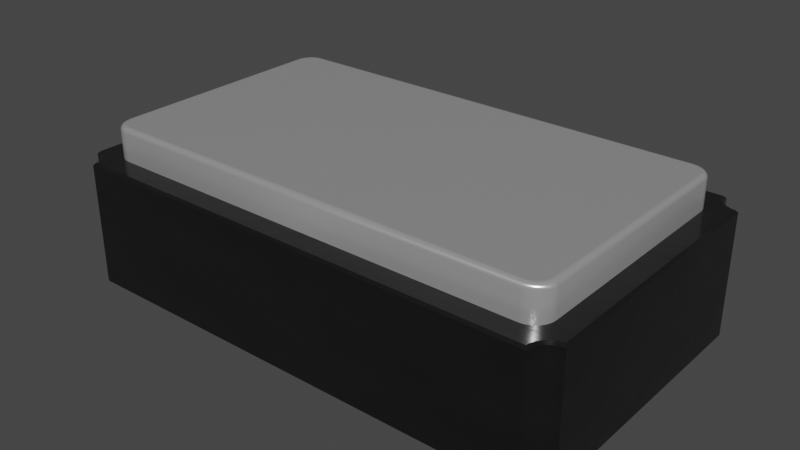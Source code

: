 # Source: Crystal_SMD_Abracon_ABS06_2x1.2mm.blend  (saved by Blender 4.1.23; exported with 4.5.12 LTS)
import bpy
from mathutils import Matrix  # noqa: F401  (used for matrix-valued properties, if any)

bpy.ops.wm.read_factory_settings(use_empty=True)
scene = bpy.context.scene
scene.name = 'Scene'

# ---- collections
col_collection = bpy.data.collections.new('Collection'); scene.collection.children.link(col_collection)

# ---- materials (node trees are filled in below, after node groups)
mat_aluminum_lathed_001 = bpy.data.materials.new('aluminum_lathed.001')
mat_aluminum_lathed_001.alpha_threshold = 0.0
mat_aluminum_lathed_001.use_transparent_shadow = False
mat_aluminum_lathed_001.preview_render_type = 'CUBE'
mat_aluminum_lathed_001.diffuse_color = (0.6, 0.6, 0.6, 1.0)
mat_aluminum_lathed_001.specular_color = (0.12, 0.12, 0.12)
mat_aluminum_lathed_001.roughness = 0.5
mat_plastic_glossy_black = bpy.data.materials.new('plastic_glossy_black')
mat_plastic_glossy_black.alpha_threshold = 0.0
mat_plastic_glossy_black.use_transparent_shadow = False
mat_plastic_glossy_black.preview_render_type = 'CUBE'
mat_plastic_glossy_black.diffuse_color = (0.001296, 0.002578, 0.001683, 1.0)
mat_plastic_glossy_black.specular_color = (0.01, 0.03, 0.01)
mat_plastic_glossy_black.roughness = 0.5
mat_metal_pins_gold = bpy.data.materials.new('metal_pins_gold')
mat_metal_pins_gold.use_transparent_shadow = False
mat_metal_pins_gold.preview_render_type = 'CUBE'

# ---- node groups
ng_plastic_glossy_black_node_group = bpy.data.node_groups.new('Plastic_Glossy_Black_Node_Group', 'ShaderNodeTree')
_s = ng_plastic_glossy_black_node_group.interface.new_socket(name='BSDF', in_out='OUTPUT', socket_type='NodeSocketShader')
_s = ng_plastic_glossy_black_node_group.interface.new_socket(name='tmp_viewer', in_out='OUTPUT', socket_type='NodeSocketShader')
_s = ng_plastic_glossy_black_node_group.interface.new_socket(name='Color', in_out='INPUT', socket_type='NodeSocketColor')
_s = ng_plastic_glossy_black_node_group.interface.new_socket(name='Alpha_Value', in_out='INPUT', socket_type='NodeSocketFloat')
_N = ng_plastic_glossy_black_node_group.nodes; _L = ng_plastic_glossy_black_node_group.links
n0 = _N.new('NodeGroupOutput'); n0.name = 'Group Output'; n0.location = (1118, 157)
n1 = _N.new('NodeGroupInput'); n1.name = 'Group Input'; n1.location = (-449, 228)
n2 = _N.new('ShaderNodeBsdfPrincipled'); n2.name = 'Principled BSDF'; n2.location = (762, 54)
n2.distribution = 'GGX'
n2.subsurface_method = 'BURLEY'
n2.inputs[1].default_value = 0.137
n2.inputs[3].default_value = 1.45
n2.inputs[27].default_value = (0.0, 0.0, 0.0, 1.0)
n2.inputs[28].default_value = 1.0
n3 = _N.new('ShaderNodeTexNoise'); n3.name = 'Noise Texture'; n3.location = (-72, -122)
n3.inputs[2].default_value = 3.1
n3.inputs[3].default_value = 5.2
n3.inputs[4].default_value = 0.64
n4 = _N.new('ShaderNodeBump'); n4.name = 'Bump'; n4.location = (266, -336)
n4.inputs[0].default_value = 0.06167
n4.inputs[1].default_value = 0.1
n4.inputs[2].default_value = 1.0
n5 = _N.new('ShaderNodeMapping'); n5.name = 'Mapping'; n5.location = (-267, -126)
n6 = _N.new('ShaderNodeTexCoord'); n6.name = 'Texture Coordinate'; n6.location = (-447, -178)
n7 = _N.new('ShaderNodeMix'); n7.name = 'Mix'; n7.location = (273, 133)
n7.data_type = 'RGBA'
n8 = _N.new('ShaderNodeValue'); n8.name = 'Value'; n8.location = (-465, -33)
n8.outputs[0].default_value = 0.5
n9 = _N.new('ShaderNodeMath'); n9.name = 'Math'; n9.location = (-195, 59)
n9.operation = 'MULTIPLY'
n10 = _N.new('ShaderNodeMix'); n10.name = 'Mix.001'; n10.location = (269, -134)
n10.inputs[3].default_value = 0.3
_L.new(n6.outputs[0], n5.inputs[0])
_L.new(n5.outputs[0], n3.inputs[0])
_L.new(n3.outputs[0], n4.inputs[3])
_L.new(n2.outputs[0], n0.inputs[0])
_L.new(n1.outputs[1], n2.inputs[4])
_L.new(n9.outputs[0], n7.inputs[7])
_L.new(n8.outputs[0], n9.inputs[1])
_L.new(n1.outputs[0], n9.inputs[0])
_L.new(n3.outputs[0], n7.inputs[0])
_L.new(n1.outputs[0], n7.inputs[6])
_L.new(n7.outputs[2], n2.inputs[0])
_L.new(n2.outputs[0], n0.inputs[1])
_L.new(n10.outputs[0], n2.inputs[2])
_L.new(n3.outputs[0], n10.inputs[0])
_L.new(n4.outputs[0], n2.inputs[5])
n0.is_active_output = True

# ---- material node trees
mat_aluminum_lathed_001.use_nodes = True; mat_aluminum_lathed_001.node_tree.nodes.clear()
_N = mat_aluminum_lathed_001.node_tree.nodes; _L = mat_aluminum_lathed_001.node_tree.links
n0 = _N.new('ShaderNodeOutputMaterial'); n0.name = 'Material Output'; n0.location = (311, 300)
n1 = _N.new('ShaderNodeMapping'); n1.name = 'Mapping'; n1.location = (-765, 243)
n1.inputs[3].default_value = (120.4, 1.0, 1.0)
n2 = _N.new('ShaderNodeTexNoise'); n2.name = 'Noise Texture'; n2.location = (-519, 157)
n2.inputs[2].default_value = 60.0
n2.inputs[3].default_value = 16.0
n2.inputs[4].default_value = 0.8542
n2.inputs[8].default_value = 4.0
n3 = _N.new('ShaderNodeTexCoord'); n3.name = 'Texture Coordinate'; n3.location = (-940, 256)
n4 = _N.new('ShaderNodeValToRGB'); n4.name = 'ColorRamp'; n4.location = (-322, 228)
while len(n4.color_ramp.elements) > 1: n4.color_ramp.elements.remove(n4.color_ramp.elements[-1])
n4.color_ramp.elements[0].position = 0.05909; n4.color_ramp.elements[0].color = (0.0, 0.0, 0.0, 1.0)
_e = n4.color_ramp.elements.new(0.6); _e.color = (1.0, 1.0, 1.0, 1.0)
n5 = _N.new('ShaderNodeBsdfPrincipled'); n5.name = 'Principled BSDF'; n5.location = (36, 293)
n5.distribution = 'GGX'
n5.subsurface_method = 'BURLEY'
n5.inputs[1].default_value = 0.6955
n5.inputs[2].default_value = 0.2841
n5.inputs[3].default_value = 1.45
n5.inputs[13].default_value = 0.7841
n5.inputs[15].default_value = 0.6386
n5.inputs[16].default_value = 0.1205
n5.inputs[20].default_value = 0.0
n5.inputs[27].default_value = (0.0, 0.0, 0.0, 1.0)
n5.inputs[28].default_value = 1.0
_L.new(n5.outputs[0], n0.inputs[0])
_L.new(n1.outputs[0], n2.inputs[0])
_L.new(n2.outputs[1], n4.inputs[0])
_L.new(n4.outputs[0], n5.inputs[0])
_L.new(n3.outputs[2], n1.inputs[0])
n0.is_active_output = True
mat_plastic_glossy_black.use_nodes = True; mat_plastic_glossy_black.node_tree.nodes.clear()
_N = mat_plastic_glossy_black.node_tree.nodes; _L = mat_plastic_glossy_black.node_tree.links
n0 = _N.new('ShaderNodeOutputMaterial'); n0.name = 'Material Output'; n0.location = (63, -41)
n1 = _N.new('ShaderNodeGroup'); n1.name = 'Group'; n1.location = (-350, -43)
n1.label = 'Plastic_Glossy_Black'
n1.width = 264
n1.node_tree = ng_plastic_glossy_black_node_group
n2 = _N.new('ShaderNodeRGB'); n2.name = 'RGB'; n2.location = (-662, -19)
n2.label = 'Plastic_Color'
n2.outputs[0].default_value = (0.013, 0.013, 0.013, 1.0)
n3 = _N.new('ShaderNodeValue'); n3.name = 'Value.001'; n3.location = (-664, -214)
n3.label = 'Alpha_Value'
n3.outputs[0].default_value = 1.0
_L.new(n2.outputs[0], n1.inputs[0])
_L.new(n3.outputs[0], n1.inputs[1])
_L.new(n1.outputs[1], n0.inputs[0])
n0.is_active_output = True
mat_metal_pins_gold.use_nodes = True; mat_metal_pins_gold.node_tree.nodes.clear()
_N = mat_metal_pins_gold.node_tree.nodes; _L = mat_metal_pins_gold.node_tree.links
n0 = _N.new('ShaderNodeMapping'); n0.name = 'Mapping'; n0.location = (-1447, -91)
n0.inputs[3].default_value = (4.8, 1.2, 1.1)
n1 = _N.new('ShaderNodeBsdfPrincipled'); n1.name = 'Principled BSDF'; n1.location = (-560, 254)
n1.distribution = 'GGX'
n1.subsurface_method = 'BURLEY'
n1.inputs[1].default_value = 0.7818
n1.inputs[2].default_value = 0.2886
n1.inputs[3].default_value = 1.45
n1.inputs[13].default_value = 0.0
n1.inputs[27].default_value = (0.0, 0.0, 0.0, 1.0)
n1.inputs[28].default_value = 1.0
n2 = _N.new('ShaderNodeOutputMaterial'); n2.name = 'Material Output.002'; n2.location = (-205, 253)
n2.width = 213
n3 = _N.new('ShaderNodeTexNoise'); n3.name = 'Noise Texture.002'; n3.location = (-1228, -73)
n3.inputs[2].default_value = 0.1
n3.inputs[3].default_value = 7.0
n3.inputs[4].default_value = 0.6
n3.inputs[8].default_value = 0.4
n4 = _N.new('ShaderNodeTexCoord'); n4.name = 'Texture Coordinate'; n4.location = (-1636, -116)
n5 = _N.new('ShaderNodeMix'); n5.name = 'Mix.001'; n5.location = (-921, 45)
n5.data_type = 'RGBA'
n5.inputs[6].default_value = (1.0, 0.7849, 0.4141, 1.0)
n5.inputs[7].default_value = (0.1851, 0.1427, 0.0982, 1.0)
n6 = _N.new('ShaderNodeBump'); n6.name = 'Bump.001'; n6.location = (-1001, -227)
n6.inputs[0].default_value = 0.05
n6.inputs[1].default_value = 0.01
n6.inputs[2].default_value = 1.0
_L.new(n1.outputs[0], n2.inputs[0])
_L.new(n3.outputs[0], n6.inputs[3])
_L.new(n0.outputs[0], n3.inputs[0])
_L.new(n3.outputs[0], n5.inputs[0])
_L.new(n4.outputs[3], n0.inputs[0])
_L.new(n5.outputs[2], n1.inputs[0])
_L.new(n6.outputs[0], n1.inputs[5])
n2.is_active_output = True

# ---- world
world_world = bpy.data.worlds.new('World'); scene.world = world_world
world_world.use_nodes = True; world_world.node_tree.nodes.clear()
_N = world_world.node_tree.nodes; _L = world_world.node_tree.links
n0 = _N.new('ShaderNodeOutputWorld'); n0.name = 'World Output'; n0.location = (300, 300)
n1 = _N.new('ShaderNodeBackground'); n1.name = 'Background'; n1.location = (10, 300)
n1.inputs[0].default_value = (0.05088, 0.05088, 0.05088, 1.0)
_L.new(n1.outputs[0], n0.inputs[0])
n0.is_active_output = True
world_world.color = (0.05088, 0.05088, 0.05088)
world_world.use_sun_shadow = False
world_world.sun_shadow_jitter_overblur = 0.0

# ---- meshes
me_shape_9_indexedfaceset_001 = bpy.data.meshes.new('SHAPE_9_IndexedFaceSet.001')
me_shape_9_indexedfaceset_001.from_pydata([(0.36, 0.19, 0.17), (0.395, 0.0, 0.205), (0.366, 0.0, 0.2272), (0.395, 0.0, -0.205), (0.369, 0.0, -0.22), (0.3872, 0.0, -0.206), (-0.365, 0.0, -0.235), (-0.38, 0.0, -0.209), (-0.369, 0.0, -0.22), (-0.366, 0.0, -0.2272), (-0.395, 0.0, 0.205), (-0.3738, 0.0, 0.2138), (-0.38, 0.0, 0.209), (-0.3872, 0.0, 0.206), (0.355, 0.0, 0.195), (0.155, 0.0, -0.195), (-0.355, 0.0, -0.195), (-0.356, 0.19, -0.185), (-0.3512, 0.19, -0.1912), (-0.345, 0.19, -0.196), (-0.33, 0.19, -0.2), (-0.3378, 0.19, 0.199), (-0.345, 0.19, 0.196), (-0.3512, 0.19, 0.1912), (-0.356, 0.19, 0.185), (-0.359, 0.19, 0.1778), (0.359, 0.19, 0.1778), (0.36, 0.19, -0.17), (0.33, 0.19, -0.2), (0.3512, 0.19, -0.1912), (0.365, 0.0, 0.235), (0.365, 0.0, -0.235), (-0.36, 0.19, 0.17), (-0.395, 0.0, -0.205), (-0.3872, 0.0, -0.206), (-0.3738, 0.0, -0.2138), (0.366, 0.0, -0.2272), (0.3738, 0.0, -0.2138), (0.38, 0.0, -0.209), (0.3872, 0.0, 0.206), (0.38, 0.0, 0.209), (0.3738, 0.0, 0.2138), (0.369, 0.0, 0.22), (-0.365, 0.0, 0.235), (-0.366, 0.0, 0.2272), (-0.369, 0.0, 0.22), (-0.355, 0.0, 0.195), (-0.355, -0.001, -0.195), (-0.234, 0.0, -0.195), (-0.234, -0.001, -0.195), (-0.155, -0.001, -0.116), (-0.155, 0.0, 0.195), (-0.155, 0.0, -0.116), (-0.355, -0.001, 0.195), (-0.155, -0.001, 0.195), (0.155, -0.001, -0.195), (0.155, -0.001, 0.195), (0.355, -0.001, -0.195), (0.355, 0.0, -0.195), (0.155, 0.0, 0.195), (0.355, -0.001, 0.195), (0.356, 0.19, 0.185), (0.3512, 0.19, 0.1912), (0.345, 0.19, 0.196), (0.3378, 0.19, 0.199), (0.33, 0.19, 0.2), (0.3378, 0.19, -0.199), (0.345, 0.19, -0.196), (0.356, 0.19, -0.185), (0.359, 0.19, -0.1778), (-0.36, 0.19, -0.17), (-0.359, 0.19, -0.1778), (-0.3378, 0.19, -0.199), (-0.33, 0.19, 0.2), (0.3525, 0.24, -0.1695), (0.36, 0.2325, -0.17), (0.3554, 0.2394, -0.1697), (0.3578, 0.2378, -0.1699), (0.3594, 0.2354, -0.17), (0.3525, 0.24, 0.1695), (0.36, 0.2325, 0.17), (0.3554, 0.2394, 0.1697), (0.3578, 0.2378, 0.1699), (0.3594, 0.2354, 0.17), (0.356, 0.2325, 0.185), (0.3494, 0.24, 0.1812), (0.3555, 0.2354, 0.1847), (0.3541, 0.2378, 0.1839), (0.3519, 0.2394, 0.1827), (0.3516, 0.24, -0.1758), (0.359, 0.2325, -0.1778), (0.3544, 0.2394, -0.1766), (0.3568, 0.2378, -0.1772), (0.3584, 0.2354, -0.1776), (0.356, 0.2325, -0.185), (0.3494, 0.24, -0.1812), (0.3555, 0.2354, -0.1847), (0.3541, 0.2378, -0.1839), (0.3519, 0.2394, -0.1827), (0.3295, 0.24, -0.1925), (0.33, 0.2325, -0.2), (0.3297, 0.2394, -0.1954), (0.3299, 0.2378, -0.1978), (0.33, 0.2354, -0.1994), (-0.33, 0.2325, -0.2), (-0.3295, 0.24, -0.1925), (-0.33, 0.2354, -0.1994), (-0.3299, 0.2378, -0.1978), (-0.3297, 0.2394, -0.1954), (-0.3358, 0.24, -0.1916), (-0.3378, 0.2325, -0.199), (-0.3366, 0.2394, -0.1944), (-0.3372, 0.2378, -0.1968), (-0.3376, 0.2354, -0.1984), (-0.345, 0.2325, -0.196), (-0.3412, 0.24, -0.1894), (-0.3447, 0.2354, -0.1955), (-0.3439, 0.2378, -0.1941), (-0.3427, 0.2394, -0.1919), (-0.3512, 0.2325, -0.1912), (-0.3458, 0.24, -0.1858), (-0.3508, 0.2354, -0.1908), (-0.3496, 0.2378, -0.1896), (-0.3479, 0.2394, -0.1879), (-0.345, 0.2325, 0.196), (-0.3412, 0.24, 0.1894), (-0.3447, 0.2354, 0.1955), (-0.3439, 0.2378, 0.1941), (-0.3427, 0.2394, 0.1919), (-0.36, 0.2325, -0.17), (-0.3525, 0.24, -0.1695), (-0.3594, 0.2354, -0.17), (-0.3578, 0.2378, -0.1699), (-0.3554, 0.2394, -0.1697), (0.3295, 0.24, 0.1925), (0.33, 0.2325, 0.2), (0.3297, 0.2394, 0.1954), (0.3299, 0.2378, 0.1978), (0.33, 0.2354, 0.1994), (0.3358, 0.24, 0.1916), (0.3378, 0.2325, 0.199), (0.3366, 0.2394, 0.1944), (0.3372, 0.2378, 0.1968), (0.3376, 0.2354, 0.1984), (0.3412, 0.24, 0.1894), (0.345, 0.2325, 0.196), (0.3427, 0.2394, 0.1919), (0.3439, 0.2378, 0.1941), (0.3447, 0.2354, 0.1955), (0.3458, 0.24, 0.1858), (0.3512, 0.2325, 0.1912), (0.3479, 0.2394, 0.1879), (0.3496, 0.2378, 0.1896), (0.3508, 0.2354, 0.1908), (0.359, 0.2325, 0.1778), (0.3516, 0.24, 0.1758), (0.3584, 0.2354, 0.1776), (0.3568, 0.2378, 0.1772), (0.3544, 0.2394, 0.1766), (0.3458, 0.24, -0.1858), (0.3512, 0.2325, -0.1912), (0.3479, 0.2394, -0.1879), (0.3496, 0.2378, -0.1896), (0.3508, 0.2354, -0.1908), (0.3412, 0.24, -0.1894), (0.345, 0.2325, -0.196), (0.3427, 0.2394, -0.1919), (0.3439, 0.2378, -0.1941), (0.3447, 0.2354, -0.1955), (0.3358, 0.24, -0.1916), (0.3378, 0.2325, -0.199), (0.3366, 0.2394, -0.1944), (0.3372, 0.2378, -0.1968), (0.3376, 0.2354, -0.1984), (-0.3494, 0.24, -0.1812), (-0.356, 0.2325, -0.185), (-0.3519, 0.2394, -0.1827), (-0.3541, 0.2378, -0.1839), (-0.3555, 0.2354, -0.1847), (-0.3516, 0.24, -0.1758), (-0.359, 0.2325, -0.1778), (-0.3544, 0.2394, -0.1766), (-0.3568, 0.2378, -0.1772), (-0.3584, 0.2354, -0.1776), (-0.3295, 0.24, 0.1925), (-0.33, 0.2325, 0.2), (-0.3297, 0.2394, 0.1954), (-0.3299, 0.2378, 0.1978), (-0.33, 0.2354, 0.1994), (-0.3525, 0.24, 0.1695), (-0.36, 0.2325, 0.17), (-0.3554, 0.2394, 0.1697), (-0.3578, 0.2378, 0.1699), (-0.3594, 0.2354, 0.17), (-0.359, 0.2325, 0.1778), (-0.3516, 0.24, 0.1758), (-0.3584, 0.2354, 0.1776), (-0.3568, 0.2378, 0.1772), (-0.3544, 0.2394, 0.1766), (-0.3494, 0.24, 0.1812), (-0.356, 0.2325, 0.185), (-0.3519, 0.2394, 0.1827), (-0.3541, 0.2378, 0.1839), (-0.3555, 0.2354, 0.1847), (-0.3512, 0.2325, 0.1912), (-0.3458, 0.24, 0.1858), (-0.3508, 0.2354, 0.1908), (-0.3496, 0.2378, 0.1896), (-0.3479, 0.2394, 0.1879), (-0.3358, 0.24, 0.1916), (-0.3378, 0.2325, 0.199), (-0.3366, 0.2394, 0.1944), (-0.3372, 0.2378, 0.1968), (-0.3376, 0.2354, 0.1984), (-0.395, 0.1864, 0.205), (-0.3914, 0.19, 0.2019), (-0.3914, 0.19, -0.2019), (-0.395, 0.1864, -0.205), (-0.3863, 0.19, -0.2025), (-0.3872, 0.1864, -0.206), (-0.3782, 0.19, -0.2059), (-0.38, 0.1864, -0.209), (0.3782, 0.19, -0.2059), (0.38, 0.1864, -0.209), (0.3863, 0.19, 0.2025), (0.3872, 0.1864, 0.206), (0.369, 0.1864, 0.22), (0.3659, 0.19, 0.2182), (-0.365, 0.1864, 0.235), (-0.3619, 0.19, 0.2314), (-0.3625, 0.19, 0.2263), (-0.366, 0.1864, 0.2272), (0.3914, 0.19, -0.2019), (0.395, 0.1864, -0.205), (0.3619, 0.19, -0.2314), (0.365, 0.1864, -0.235), (-0.3619, 0.19, -0.2314), (-0.365, 0.1864, -0.235), (-0.3712, 0.19, -0.2112), (-0.3738, 0.1864, -0.2138), (-0.3659, 0.19, -0.2182), (-0.369, 0.1864, -0.22), (-0.366, 0.1864, -0.2272), (-0.3625, 0.19, -0.2263), (0.3625, 0.19, -0.2263), (0.366, 0.1864, -0.2272), (0.369, 0.1864, -0.22), (0.3659, 0.19, -0.2182), (0.3712, 0.19, -0.2112), (0.3738, 0.1864, -0.2138), (0.3863, 0.19, -0.2025), (0.3872, 0.1864, -0.206), (0.395, 0.1864, 0.205), (0.3914, 0.19, 0.2019), (0.3619, 0.19, 0.2314), (0.365, 0.1864, 0.235), (0.3782, 0.19, 0.2059), (0.38, 0.1864, 0.209), (0.3712, 0.19, 0.2112), (0.3738, 0.1864, 0.2138), (0.366, 0.1864, 0.2272), (0.3625, 0.19, 0.2263), (-0.3659, 0.19, 0.2182), (-0.369, 0.1864, 0.22), (-0.3738, 0.1864, 0.2138), (-0.3712, 0.19, 0.2112), (-0.3782, 0.19, 0.2059), (-0.38, 0.1864, 0.209), (-0.3863, 0.19, 0.2025), (-0.3872, 0.1864, 0.206)], [], [(44, 231, 263, 45), (59, 51, 52, 15), (16, 33, 34), (16, 34, 7), (16, 7, 35), (16, 35, 8), (16, 8, 9), (16, 9, 6), (48, 16, 6), (1, 14, 58, 3), (46, 11, 12), (46, 12, 13), (46, 13, 10), (45, 11, 46), (44, 45, 46), (43, 44, 46), (15, 52, 48), (15, 48, 6), (51, 43, 46), (58, 31, 36), (58, 36, 4), (58, 15, 31), (37, 58, 4), (38, 58, 37), (5, 58, 38), (3, 58, 5), (40, 41, 14), (42, 14, 41), (39, 40, 14), (2, 14, 42), (30, 14, 2), (30, 59, 14), (1, 39, 14), (43, 51, 30), (51, 59, 30), (31, 15, 6), (33, 217, 219, 34), (31, 235, 245, 36), (237, 6, 9, 242), (66, 28, 100, 170), (64, 63, 145, 140), (7, 221, 239, 35), (4, 246, 249, 37), (8, 241, 242, 9), (37, 249, 223, 38), (36, 245, 246, 4), (34, 219, 221, 7), (35, 239, 241, 8), (3, 233, 252, 1), (2, 260, 255, 30), (45, 263, 264, 11), (6, 237, 235, 31), (38, 223, 251, 5), (1, 252, 225, 39), (42, 226, 260, 2), (217, 33, 10, 214), (40, 257, 259, 41), (39, 225, 257, 40), (43, 228, 231, 44), (41, 259, 226, 42), (233, 3, 5, 251), (12, 267, 269, 13), (30, 255, 228, 43), (46, 16, 47, 53), (11, 264, 267, 12), (16, 48, 49, 47), (69, 68, 94, 90), (48, 52, 50, 49), (52, 51, 54, 50), (51, 46, 53, 54), (59, 15, 55, 56), (50, 47, 49), (15, 58, 57, 55), (58, 14, 60, 57), (14, 59, 56, 60), (55, 57, 60, 56), (61, 26, 154, 84), (17, 71, 180, 175), (65, 135, 185, 73), (63, 62, 150, 145), (62, 61, 84, 150), (29, 67, 165, 160), (67, 66, 170, 165), (21, 73, 185, 210), (20, 72, 110, 104), (68, 29, 160, 94), (20, 104, 100, 28), (26, 0, 80, 154), (71, 70, 129, 180), (32, 190, 129, 70), (19, 18, 119, 114), (18, 17, 175, 119), (23, 22, 124, 204), (72, 19, 114, 110), (32, 25, 194, 190), (24, 23, 204, 200), (22, 21, 210, 124), (25, 24, 200, 194), (46, 10, 33, 16), (54, 53, 47, 50), (27, 69, 90, 75), (27, 75, 80, 0), (23, 24, 25, 32, 70, 71, 17, 18, 19, 72, 20, 28, 66, 67, 29, 68, 69, 27, 0, 26, 61, 62, 63, 64, 65, 73, 21, 22), (65, 64, 140, 135), (74, 79, 81, 76), (76, 81, 82, 77), (77, 82, 83, 78), (78, 83, 80, 75), (110, 114, 116, 113), (113, 116, 117, 112), (112, 117, 118, 111), (111, 118, 115, 109), (90, 94, 96, 93), (93, 96, 97, 92), (92, 97, 98, 91), (91, 98, 95, 89), (114, 119, 121, 116), (116, 121, 122, 117), (117, 122, 123, 118), (118, 123, 120, 115), (100, 104, 106, 103), (103, 106, 107, 102), (102, 107, 108, 101), (101, 108, 105, 99), (104, 110, 113, 106), (106, 113, 112, 107), (107, 112, 111, 108), (108, 111, 109, 105), (145, 150, 153, 148), (148, 153, 152, 147), (147, 152, 151, 146), (146, 151, 149, 144), (135, 140, 143, 138), (138, 143, 142, 137), (137, 142, 141, 136), (136, 141, 139, 134), (140, 145, 148, 143), (143, 148, 147, 142), (142, 147, 146, 141), (141, 146, 144, 139), (165, 170, 173, 168), (168, 173, 172, 167), (167, 172, 171, 166), (166, 171, 169, 164), (160, 165, 168, 163), (163, 168, 167, 162), (162, 167, 166, 161), (161, 166, 164, 159), (175, 180, 183, 178), (178, 183, 182, 177), (177, 182, 181, 176), (176, 181, 179, 174), (200, 204, 206, 203), (203, 206, 207, 202), (202, 207, 208, 201), (201, 208, 205, 199), (190, 194, 196, 193), (193, 196, 197, 192), (192, 197, 198, 191), (191, 198, 195, 189), (184, 209, 211, 186), (186, 211, 212, 187), (187, 212, 213, 188), (188, 213, 210, 185), (194, 200, 203, 196), (196, 203, 202, 197), (197, 202, 201, 198), (198, 201, 199, 195), (134, 184, 186, 136), (136, 186, 187, 137), (137, 187, 188, 138), (138, 188, 185, 135), (150, 84, 86, 153), (153, 86, 87, 152), (152, 87, 88, 151), (151, 88, 85, 149), (75, 90, 93, 78), (78, 93, 92, 77), (77, 92, 91, 76), (76, 91, 89, 74), (180, 129, 131, 183), (183, 131, 132, 182), (182, 132, 133, 181), (181, 133, 130, 179), (84, 154, 156, 86), (86, 156, 157, 87), (87, 157, 158, 88), (88, 158, 155, 85), (170, 100, 103, 173), (173, 103, 102, 172), (172, 102, 101, 171), (171, 101, 99, 169), (129, 190, 193, 131), (131, 193, 192, 132), (132, 192, 191, 133), (133, 191, 189, 130), (204, 124, 126, 206), (206, 126, 127, 207), (207, 127, 128, 208), (208, 128, 125, 205), (154, 80, 83, 156), (156, 83, 82, 157), (157, 82, 81, 158), (158, 81, 79, 155), (94, 160, 163, 96), (96, 163, 162, 97), (97, 162, 161, 98), (98, 161, 159, 95), (119, 175, 178, 121), (121, 178, 177, 122), (122, 177, 176, 123), (123, 176, 174, 120), (124, 210, 213, 126), (126, 213, 212, 127), (127, 212, 211, 128), (128, 211, 209, 125), (79, 74, 89, 95, 159, 164, 169, 99, 105, 109, 115, 120, 174, 179, 130, 189, 195, 199, 205, 125, 209, 184, 134, 139, 144, 149, 85, 155), (214, 10, 13, 269), (215, 216, 217, 214), (216, 218, 219, 217), (229, 230, 231, 228), (218, 220, 221, 219), (237, 242, 243, 236), (238, 240, 241, 239), (240, 243, 242, 241), (247, 248, 249, 246), (244, 247, 246, 245), (255, 260, 261, 254), (256, 258, 259, 257), (265, 266, 267, 264), (266, 268, 269, 267), (262, 265, 264, 263), (220, 238, 239, 221), (236, 234, 235, 237), (234, 244, 245, 235), (248, 222, 223, 249), (222, 250, 251, 223), (250, 232, 233, 251), (253, 224, 225, 252), (224, 256, 257, 225), (227, 261, 260, 226), (254, 229, 228, 255), (230, 262, 263, 231), (214, 269, 268, 215), (232, 253, 252, 233), (258, 227, 226, 259), (215, 268, 266, 265, 262, 230, 229, 254, 261, 227, 258, 256, 224, 253, 232, 250, 222, 248, 247, 244, 234, 236, 243, 240, 238, 220, 218, 216)])
me_shape_9_indexedfaceset_001.polygons.foreach_set('use_smooth', [True] * 247)
me_shape_9_indexedfaceset_001.polygons.foreach_set('material_index', [1, 1, 1, 1, 1, 1, 1, 1, 1, 1, 1, 1, 1, 1, 1, 1, 1, 1, 1, 1, 1, 1, 1, 1, 1, 1, 1, 1, 1, 1, 1, 1, 1, 1, 1, 1, 1, 1, 1, 0, 0, 1, 1, 1, 1, 1, 1, 1, 1, 1, 1, 1, 1, 1, 1, 1, 1, 1, 1, 1, 1, 1, 1, 2, 1, 2, 0, 2, 2, 2, 2, 2, 2, 2, 2, 2, 0, 0, 0, 0, 0, 0, 0, 0, 0, 0, 0, 0, 0, 0, 0, 0, 0, 0, 0, 0, 0, 0, 1, 2, 0, 0, 0, 0, 0, 0, 0, 0, 0, 0, 0, 0, 0, 0, 0, 0, 0, 0, 0, 0, 0, 0, 0, 0, 0, 0, 0, 0, 0, 0, 0, 0, 0, 0, 0, 0, 0, 0, 0, 0, 0, 0, 0, 0, 0, 0, 0, 0, 0, 0, 0, 0, 0, 0, 0, 0, 0, 0, 0, 0, 0, 0, 0, 0, 0, 0, 0, 0, 0, 0, 0, 0, 0, 0, 0, 0, 0, 0, 0, 0, 0, 0, 0, 0, 0, 0, 0, 0, 0, 0, 0, 0, 0, 0, 0, 0, 0, 0, 0, 0, 0, 0, 0, 0, 0, 0, 0, 0, 0, 0, 0, 0, 0, 0, 0, 0, 0, 1, 1, 1, 1, 1, 1, 1, 1, 1, 1, 1, 1, 1, 1, 1, 1, 1, 1, 1, 1, 1, 1, 1, 1, 1, 1, 1, 1, 1, 1])
_k = set([(0, 26), (0, 27), (1, 3), (1, 39), (1, 252), (2, 30), (2, 42), (3, 5), (3, 233), (4, 36), (4, 37), (5, 38), (6, 9), (6, 31), (6, 237), (7, 34), (7, 35), (8, 9), (8, 35), (10, 13), (10, 33), (10, 214), (11, 12), (11, 45), (12, 13), (14, 58), (14, 59), (14, 60), (15, 55), (15, 58), (15, 59), (16, 46), (16, 47), (16, 48), (17, 18), (17, 71), (18, 19), (19, 72), (20, 28), (20, 72), (21, 22), (21, 73), (22, 23), (23, 24), (24, 25), (25, 32), (26, 61), (27, 69), (28, 66), (29, 67), (29, 68), (30, 43), (30, 255), (31, 36), (31, 235), (32, 70), (33, 34), (33, 217), (37, 38), (39, 40), (40, 41), (41, 42), (43, 44), (43, 228), (44, 45), (46, 51), (46, 53), (47, 49), (47, 53), (48, 49), (48, 52), (49, 50), (50, 52), (50, 54), (51, 52), (51, 54), (53, 54), (55, 56), (55, 57), (56, 59), (56, 60), (57, 58), (57, 60), (61, 62), (62, 63), (63, 64), (64, 65), (65, 73), (66, 67), (68, 69), (70, 71), (74, 79), (74, 89), (79, 155), (85, 149), (85, 155), (89, 95), (95, 159), (99, 105), (99, 169), (105, 109), (109, 115), (115, 120), (120, 174), (125, 205), (125, 209), (130, 179), (130, 189), (134, 139), (134, 184), (139, 144), (144, 149), (159, 164), (164, 169), (174, 179), (184, 209), (189, 195), (195, 199), (199, 205), (214, 217), (214, 269), (215, 216), (215, 268), (216, 218), (217, 219), (218, 220), (219, 221), (220, 238), (221, 239), (222, 248), (222, 250), (223, 249), (223, 251), (224, 253), (224, 256), (225, 252), (225, 257), (226, 259), (226, 260), (227, 258), (227, 261), (228, 231), (228, 255), (229, 230), (229, 254), (230, 262), (231, 263), (232, 250), (232, 253), (233, 251), (233, 252), (234, 236), (234, 244), (235, 237), (235, 245), (236, 243), (237, 242), (238, 240), (239, 241), (240, 243), (241, 242), (244, 247), (245, 246), (246, 249), (247, 248), (254, 261), (255, 260), (256, 258), (257, 259), (262, 265), (263, 264), (264, 267), (265, 266), (266, 268), (267, 269)])
me_shape_9_indexedfaceset_001.attributes.new('sharp_edge', 'BOOLEAN', 'EDGE').data.foreach_set('value', [ (min(e.vertices), max(e.vertices)) in _k for e in me_shape_9_indexedfaceset_001.edges])
_uv = me_shape_9_indexedfaceset_001.uv_layers.new(name='UVMap')
_uv.uv.foreach_set('vector', [0.29, 0.7898, 0.526, 0.7898, 0.526, 0.7806, 0.29, 0.7806, 0.6993, 0.749, 0.3069, 0.749, 0.3069, 0.3553, 0.6993, 0.2553, 0.05377, 0.2553, 0.00314, 0.2426, 0.01297, 0.2413, 0.05377, 0.2553, 0.01297, 0.2413, 0.02213, 0.2375, 0.05377, 0.2553, 0.02213, 0.2375, 0.02999, 0.2315, 0.05377, 0.2553, 0.02999, 0.2315, 0.03603, 0.2236, 0.05377, 0.2553, 0.03603, 0.2236, 0.03982, 0.2145, 0.05377, 0.2553, 0.03982, 0.2145, 0.04111, 0.2047, 0.2069, 0.2553, 0.05377, 0.2553, 0.04111, 0.2047, 1.003, 0.7616, 0.9525, 0.749, 0.9525, 0.2553, 1.003, 0.2426, 0.05377, 0.749, 0.02999, 0.7727, 0.02213, 0.7667, 0.05377, 0.749, 0.02213, 0.7667, 0.01297, 0.7629, 0.05377, 0.749, 0.01297, 0.7629, 0.00314, 0.7616, 0.03603, 0.7806, 0.02999, 0.7727, 0.05377, 0.749, 0.03982, 0.7898, 0.03603, 0.7806, 0.05377, 0.749, 0.04111, 0.7996, 0.03982, 0.7898, 0.05377, 0.749, 0.6993, 0.2553, 0.3069, 0.3553, 0.2069, 0.2553, 0.6993, 0.2553, 0.2069, 0.2553, 0.04111, 0.2047, 0.3069, 0.749, 0.04111, 0.7996, 0.05377, 0.749, 0.9525, 0.2553, 0.9652, 0.2047, 0.9665, 0.2145, 0.9525, 0.2553, 0.9665, 0.2145, 0.9703, 0.2236, 0.9525, 0.2553, 0.6993, 0.2553, 0.9652, 0.2047, 0.9763, 0.2315, 0.9525, 0.2553, 0.9703, 0.2236, 0.9842, 0.2375, 0.9525, 0.2553, 0.9763, 0.2315, 0.9933, 0.2413, 0.9525, 0.2553, 0.9842, 0.2375, 1.003, 0.2426, 0.9525, 0.2553, 0.9933, 0.2413, 0.9842, 0.7667, 0.9763, 0.7727, 0.9525, 0.749, 0.9703, 0.7806, 0.9525, 0.749, 0.9763, 0.7727, 0.9933, 0.7629, 0.9842, 0.7667, 0.9525, 0.749, 0.9665, 0.7898, 0.9525, 0.749, 0.9703, 0.7806, 0.9652, 0.7996, 0.9525, 0.749, 0.9665, 0.7898, 0.9652, 0.7996, 0.6993, 0.749, 0.9525, 0.749, 1.003, 0.7616, 0.9933, 0.7629, 0.9525, 0.749, 0.04111, 0.7996, 0.3069, 0.749, 0.9652, 0.7996, 0.3069, 0.749, 0.6993, 0.749, 0.9652, 0.7996, 0.9652, 0.2047, 0.6993, 0.2553, 0.04111, 0.2047, 0.00314, 0.29, 0.00314, 0.526, 0.01297, 0.526, 0.01297, 0.29, 0.29, 0.2047, 0.526, 0.2047, 0.526, 0.2145, 0.29, 0.2145, 0.526, 0.2047, 0.29, 0.2047, 0.29, 0.2145, 0.526, 0.2145, 0.9307, 0.5305, 0.9209, 0.5305, 0.9209, 0.5843, 0.9307, 0.5843, 0.9307, 0.5305, 0.9398, 0.5305, 0.9398, 0.5843, 0.9307, 0.5843, 0.02213, 0.29, 0.02213, 0.526, 0.02999, 0.526, 0.02999, 0.29, 0.29, 0.2236, 0.526, 0.2236, 0.526, 0.2315, 0.29, 0.2315, 0.29, 0.2236, 0.526, 0.2236, 0.526, 0.2145, 0.29, 0.2145, 0.9763, 0.29, 0.9763, 0.526, 0.9842, 0.526, 0.9842, 0.29, 0.29, 0.2145, 0.526, 0.2145, 0.526, 0.2236, 0.29, 0.2236, 0.01297, 0.29, 0.01297, 0.526, 0.02213, 0.526, 0.02213, 0.29, 0.29, 0.2315, 0.526, 0.2315, 0.526, 0.2236, 0.29, 0.2236, 0.29, 0.2426, 0.526, 0.2426, 0.526, 0.7616, 0.29, 0.7616, 0.29, 0.7898, 0.526, 0.7898, 0.526, 0.7996, 0.29, 0.7996, 0.29, 0.7806, 0.526, 0.7806, 0.526, 0.7727, 0.29, 0.7727, 0.04111, 0.29, 0.04111, 0.526, 0.9652, 0.526, 0.9652, 0.29, 0.9842, 0.29, 0.9842, 0.526, 0.9933, 0.526, 0.9933, 0.29, 1.003, 0.29, 1.003, 0.526, 0.9933, 0.526, 0.9933, 0.29, 0.29, 0.7806, 0.526, 0.7806, 0.526, 0.7898, 0.29, 0.7898, 0.526, 0.2426, 0.29, 0.2426, 0.29, 0.7616, 0.526, 0.7616, 0.9842, 0.29, 0.9842, 0.526, 0.9763, 0.526, 0.9763, 0.29, 0.9933, 0.29, 0.9933, 0.526, 0.9842, 0.526, 0.9842, 0.29, 0.29, 0.7996, 0.526, 0.7996, 0.526, 0.7898, 0.29, 0.7898, 0.29, 0.7727, 0.526, 0.7727, 0.526, 0.7806, 0.29, 0.7806, 1.003, 0.526, 1.003, 0.29, 0.9933, 0.29, 0.9933, 0.526, 0.02213, 0.29, 0.02213, 0.526, 0.01297, 0.526, 0.01297, 0.29, 0.9652, 0.29, 0.9652, 0.526, 0.04111, 0.526, 0.04111, 0.29, 0.29, 0.749, 0.29, 0.2553, 0.2888, 0.2553, 0.2888, 0.749, 0.02999, 0.29, 0.02999, 0.526, 0.02213, 0.526, 0.02213, 0.29, 0.05377, 0.29, 0.2069, 0.29, 0.2069, 0.2888, 0.05377, 0.2888, 0.5305, 0.2771, 0.5305, 0.2679, 0.5843, 0.2679, 0.5843, 0.2771, 0.2069, 0.29, 0.3069, 0.29, 0.3069, 0.2888, 0.2069, 0.2888, 0.29, 0.3553, 0.29, 0.749, 0.2888, 0.749, 0.2888, 0.3553, 0.3069, 0.29, 0.05377, 0.29, 0.05377, 0.2888, 0.3069, 0.2888, 0.29, 0.749, 0.29, 0.2553, 0.2888, 0.2553, 0.2888, 0.749, 0.3069, 0.3553, 0.05377, 0.2553, 0.2069, 0.2553, 0.6993, 0.29, 0.9525, 0.29, 0.9525, 0.2888, 0.6993, 0.2888, 0.29, 0.2553, 0.29, 0.749, 0.2888, 0.749, 0.2888, 0.2553, 0.9525, 0.29, 0.6993, 0.29, 0.6993, 0.2888, 0.9525, 0.2888, 0.6993, 0.2553, 0.9525, 0.2553, 0.9525, 0.749, 0.6993, 0.749, 0.5305, 0.7363, 0.5305, 0.7271, 0.5843, 0.7271, 0.5843, 0.7363, 0.5305, 0.2679, 0.5305, 0.2771, 0.5843, 0.2771, 0.5843, 0.2679, 0.9209, 0.5305, 0.9209, 0.5843, 0.08542, 0.5843, 0.08542, 0.5305, 0.9398, 0.5305, 0.9477, 0.5305, 0.9477, 0.5843, 0.9398, 0.5843, 0.5305, 0.7442, 0.5305, 0.7363, 0.5843, 0.7363, 0.5843, 0.7442, 0.9477, 0.5305, 0.9398, 0.5305, 0.9398, 0.5843, 0.9477, 0.5843, 0.9398, 0.5305, 0.9307, 0.5305, 0.9307, 0.5843, 0.9398, 0.5843, 0.07559, 0.5305, 0.08542, 0.5305, 0.08542, 0.5843, 0.07559, 0.5843, 0.08542, 0.5305, 0.07559, 0.5305, 0.07559, 0.5843, 0.08542, 0.5843, 0.5305, 0.2679, 0.5305, 0.2601, 0.5843, 0.2601, 0.5843, 0.2679, 0.08542, 0.5305, 0.08542, 0.5843, 0.9209, 0.5843, 0.9209, 0.5305, 0.5305, 0.7271, 0.5305, 0.7173, 0.5843, 0.7173, 0.5843, 0.7271, 0.5305, 0.2771, 0.5305, 0.2869, 0.5843, 0.2869, 0.5843, 0.2771, 0.5305, 0.7173, 0.5843, 0.7173, 0.5843, 0.2869, 0.5305, 0.2869, 0.06643, 0.5305, 0.05857, 0.5305, 0.05857, 0.5843, 0.06643, 0.5843, 0.5305, 0.2601, 0.5305, 0.2679, 0.5843, 0.2679, 0.5843, 0.2601, 0.05857, 0.5305, 0.06643, 0.5305, 0.06643, 0.5843, 0.05857, 0.5843, 0.07559, 0.5305, 0.06643, 0.5305, 0.06643, 0.5843, 0.07559, 0.5843, 0.5305, 0.7173, 0.5305, 0.7271, 0.5843, 0.7271, 0.5843, 0.7173, 0.5305, 0.7363, 0.5305, 0.7442, 0.5843, 0.7442, 0.5843, 0.7363, 0.06643, 0.5305, 0.07559, 0.5305, 0.07559, 0.5843, 0.06643, 0.5843, 0.5305, 0.7271, 0.5305, 0.7363, 0.5843, 0.7363, 0.5843, 0.7271, 0.05377, 0.749, 0.00314, 0.7616, 0.00314, 0.2426, 0.05377, 0.2553, 0.3069, 0.749, 0.05377, 0.749, 0.05377, 0.2553, 0.3069, 0.3553, 0.5305, 0.2869, 0.5305, 0.2771, 0.5843, 0.2771, 0.5843, 0.2869, 0.5305, 0.2869, 0.5843, 0.2869, 0.5843, 0.7173, 0.5305, 0.7173, 0.05857, 0.7442, 0.05253, 0.7363, 0.04874, 0.7271, 0.04744, 0.7173, 0.04744, 0.2869, 0.04874, 0.2771, 0.05253, 0.2679, 0.05857, 0.2601, 0.06643, 0.254, 0.07559, 0.2503, 0.08542, 0.249, 0.9209, 0.249, 0.9307, 0.2503, 0.9398, 0.254, 0.9477, 0.2601, 0.9537, 0.2679, 0.9575, 0.2771, 0.9588, 0.2869, 0.9588, 0.7173, 0.9575, 0.7271, 0.9537, 0.7363, 0.9477, 0.7442, 0.9398, 0.7502, 0.9307, 0.754, 0.9209, 0.7553, 0.08542, 0.7553, 0.07559, 0.754, 0.06643, 0.7502, 0.9209, 0.5305, 0.9307, 0.5305, 0.9307, 0.5843, 0.9209, 0.5843, 0.9493, 0.2876, 0.9493, 0.7167, 0.953, 0.7169, 0.953, 0.2873, 0.953, 0.2873, 0.953, 0.7169, 0.956, 0.7171, 0.956, 0.2871, 0.591, 0.2871, 0.591, 0.7171, 0.5879, 0.7173, 0.5879, 0.287, 0.5879, 0.287, 0.5879, 0.7173, 0.5843, 0.7173, 0.5843, 0.2869, 0.07559, 0.5843, 0.06643, 0.5843, 0.0668, 0.5879, 0.07578, 0.5879, 0.07578, 0.5879, 0.0668, 0.5879, 0.06784, 0.591, 0.07632, 0.591, 0.07632, 0.253, 0.06784, 0.2565, 0.0694, 0.2592, 0.07713, 0.256, 0.07713, 0.256, 0.0694, 0.2592, 0.07124, 0.2624, 0.07808, 0.2595, 0.5843, 0.2771, 0.5843, 0.2679, 0.5879, 0.2683, 0.5879, 0.2773, 0.5879, 0.2773, 0.5879, 0.2683, 0.591, 0.2694, 0.591, 0.2778, 0.9548, 0.2778, 0.9513, 0.2694, 0.9486, 0.2709, 0.9518, 0.2786, 0.9518, 0.2786, 0.9486, 0.2709, 0.9454, 0.2728, 0.9483, 0.2796, 0.06643, 0.5843, 0.05857, 0.5843, 0.05908, 0.5879, 0.0668, 0.5879, 0.0668, 0.5879, 0.05908, 0.5879, 0.06056, 0.591, 0.06784, 0.591, 0.06784, 0.2565, 0.06056, 0.2621, 0.06276, 0.2643, 0.0694, 0.2592, 0.0694, 0.2592, 0.06276, 0.2643, 0.06536, 0.2669, 0.07124, 0.2624, 0.9209, 0.5843, 0.08542, 0.5843, 0.08547, 0.5879, 0.9208, 0.5879, 0.9208, 0.5879, 0.08547, 0.5879, 0.0856, 0.591, 0.9207, 0.591, 0.9207, 0.2517, 0.0856, 0.2517, 0.0858, 0.2548, 0.9205, 0.2548, 0.9205, 0.2548, 0.0858, 0.2548, 0.08604, 0.2585, 0.9202, 0.2585, 0.08542, 0.5843, 0.07559, 0.5843, 0.07578, 0.5879, 0.08547, 0.5879, 0.08547, 0.5879, 0.07578, 0.5879, 0.07632, 0.591, 0.0856, 0.591, 0.0856, 0.2517, 0.07632, 0.253, 0.07713, 0.256, 0.0858, 0.2548, 0.0858, 0.2548, 0.07713, 0.256, 0.07808, 0.2595, 0.08604, 0.2585, 0.9398, 0.5843, 0.9477, 0.5843, 0.9472, 0.5879, 0.9395, 0.5879, 0.9395, 0.5879, 0.9472, 0.5879, 0.9457, 0.591, 0.9384, 0.591, 0.9384, 0.7478, 0.9457, 0.7422, 0.9435, 0.74, 0.9369, 0.7451, 0.9369, 0.7451, 0.9435, 0.74, 0.9409, 0.7374, 0.935, 0.7419, 0.9209, 0.5843, 0.9307, 0.5843, 0.9305, 0.5879, 0.9208, 0.5879, 0.9208, 0.5879, 0.9305, 0.5879, 0.93, 0.591, 0.9207, 0.591, 0.9207, 0.7525, 0.93, 0.7513, 0.9292, 0.7483, 0.9205, 0.7494, 0.9205, 0.7494, 0.9292, 0.7483, 0.9282, 0.7447, 0.9202, 0.7458, 0.9307, 0.5843, 0.9398, 0.5843, 0.9395, 0.5879, 0.9305, 0.5879, 0.9305, 0.5879, 0.9395, 0.5879, 0.9384, 0.591, 0.93, 0.591, 0.93, 0.7513, 0.9384, 0.7478, 0.9369, 0.7451, 0.9292, 0.7483, 0.9292, 0.7483, 0.9369, 0.7451, 0.935, 0.7419, 0.9282, 0.7447, 0.9398, 0.5843, 0.9307, 0.5843, 0.9305, 0.5879, 0.9395, 0.5879, 0.9395, 0.5879, 0.9305, 0.5879, 0.93, 0.591, 0.9384, 0.591, 0.9384, 0.2565, 0.93, 0.253, 0.9292, 0.256, 0.9369, 0.2592, 0.9369, 0.2592, 0.9292, 0.256, 0.9282, 0.2595, 0.935, 0.2624, 0.9477, 0.5843, 0.9398, 0.5843, 0.9395, 0.5879, 0.9472, 0.5879, 0.9472, 0.5879, 0.9395, 0.5879, 0.9384, 0.591, 0.9457, 0.591, 0.9457, 0.2621, 0.9384, 0.2565, 0.9369, 0.2592, 0.9435, 0.2643, 0.9435, 0.2643, 0.9369, 0.2592, 0.935, 0.2624, 0.9409, 0.2669, 0.5843, 0.2679, 0.5843, 0.2771, 0.5879, 0.2773, 0.5879, 0.2683, 0.5879, 0.2683, 0.5879, 0.2773, 0.591, 0.2778, 0.591, 0.2694, 0.05497, 0.2694, 0.05146, 0.2778, 0.05447, 0.2786, 0.05767, 0.2709, 0.05767, 0.2709, 0.05447, 0.2786, 0.05802, 0.2796, 0.06086, 0.2728, 0.5843, 0.7363, 0.5843, 0.7442, 0.5879, 0.7436, 0.5879, 0.7359, 0.5879, 0.7359, 0.5879, 0.7436, 0.591, 0.7422, 0.591, 0.7349, 0.05497, 0.7349, 0.06056, 0.7422, 0.06276, 0.74, 0.05767, 0.7333, 0.05767, 0.7333, 0.06276, 0.74, 0.06536, 0.7374, 0.06086, 0.7315, 0.5843, 0.7173, 0.5843, 0.7271, 0.5879, 0.7269, 0.5879, 0.7173, 0.5879, 0.7173, 0.5879, 0.7269, 0.591, 0.7264, 0.591, 0.7171, 0.05024, 0.7171, 0.05146, 0.7264, 0.05447, 0.7256, 0.05333, 0.7169, 0.05333, 0.7169, 0.05447, 0.7256, 0.05802, 0.7247, 0.05697, 0.7167, 0.08604, 0.7458, 0.07808, 0.7447, 0.07713, 0.7483, 0.0858, 0.7494, 0.0858, 0.7494, 0.07713, 0.7483, 0.07632, 0.7513, 0.0856, 0.7525, 0.0856, 0.591, 0.07632, 0.591, 0.07578, 0.5879, 0.08547, 0.5879, 0.08547, 0.5879, 0.07578, 0.5879, 0.07559, 0.5843, 0.08542, 0.5843, 0.5843, 0.7271, 0.5843, 0.7363, 0.5879, 0.7359, 0.5879, 0.7269, 0.5879, 0.7269, 0.5879, 0.7359, 0.591, 0.7349, 0.591, 0.7264, 0.05146, 0.7264, 0.05497, 0.7349, 0.05767, 0.7333, 0.05447, 0.7256, 0.05447, 0.7256, 0.05767, 0.7333, 0.06086, 0.7315, 0.05802, 0.7247, 0.9202, 0.7458, 0.08604, 0.7458, 0.0858, 0.7494, 0.9205, 0.7494, 0.9205, 0.7494, 0.0858, 0.7494, 0.0856, 0.7525, 0.9207, 0.7525, 0.9207, 0.591, 0.0856, 0.591, 0.08547, 0.5879, 0.9208, 0.5879, 0.9208, 0.5879, 0.08547, 0.5879, 0.08542, 0.5843, 0.9209, 0.5843, 0.5843, 0.7442, 0.5843, 0.7363, 0.5879, 0.7359, 0.5879, 0.7436, 0.5879, 0.7436, 0.5879, 0.7359, 0.591, 0.7349, 0.591, 0.7422, 0.9457, 0.7422, 0.9513, 0.7349, 0.9486, 0.7333, 0.9435, 0.74, 0.9435, 0.74, 0.9486, 0.7333, 0.9454, 0.7315, 0.9409, 0.7374, 0.5843, 0.2869, 0.5843, 0.2771, 0.5879, 0.2773, 0.5879, 0.287, 0.5879, 0.287, 0.5879, 0.2773, 0.591, 0.2778, 0.591, 0.2871, 0.956, 0.2871, 0.9548, 0.2778, 0.9518, 0.2786, 0.953, 0.2873, 0.953, 0.2873, 0.9518, 0.2786, 0.9483, 0.2796, 0.9493, 0.2876, 0.5843, 0.2771, 0.5843, 0.2869, 0.5879, 0.287, 0.5879, 0.2773, 0.5879, 0.2773, 0.5879, 0.287, 0.591, 0.2871, 0.591, 0.2778, 0.05146, 0.2778, 0.05024, 0.2871, 0.05333, 0.2873, 0.05447, 0.2786, 0.05447, 0.2786, 0.05333, 0.2873, 0.05697, 0.2876, 0.05802, 0.2796, 0.5843, 0.7363, 0.5843, 0.7271, 0.5879, 0.7269, 0.5879, 0.7359, 0.5879, 0.7359, 0.5879, 0.7269, 0.591, 0.7264, 0.591, 0.7349, 0.9513, 0.7349, 0.9548, 0.7264, 0.9518, 0.7256, 0.9486, 0.7333, 0.9486, 0.7333, 0.9518, 0.7256, 0.9483, 0.7247, 0.9454, 0.7315, 0.9307, 0.5843, 0.9209, 0.5843, 0.9208, 0.5879, 0.9305, 0.5879, 0.9305, 0.5879, 0.9208, 0.5879, 0.9207, 0.591, 0.93, 0.591, 0.93, 0.253, 0.9207, 0.2517, 0.9205, 0.2548, 0.9292, 0.256, 0.9292, 0.256, 0.9205, 0.2548, 0.9202, 0.2585, 0.9282, 0.2595, 0.5843, 0.2869, 0.5843, 0.7173, 0.5879, 0.7173, 0.5879, 0.287, 0.5879, 0.287, 0.5879, 0.7173, 0.591, 0.7171, 0.591, 0.2871, 0.05024, 0.2871, 0.05024, 0.7171, 0.05333, 0.7169, 0.05333, 0.2873, 0.05333, 0.2873, 0.05333, 0.7169, 0.05697, 0.7167, 0.05697, 0.2876, 0.05857, 0.5843, 0.06643, 0.5843, 0.0668, 0.5879, 0.05908, 0.5879, 0.05908, 0.5879, 0.0668, 0.5879, 0.06784, 0.591, 0.06056, 0.591, 0.06056, 0.7422, 0.06784, 0.7478, 0.0694, 0.7451, 0.06276, 0.74, 0.06276, 0.74, 0.0694, 0.7451, 0.07124, 0.7419, 0.06536, 0.7374, 0.5843, 0.7271, 0.5843, 0.7173, 0.5879, 0.7173, 0.5879, 0.7269, 0.5879, 0.7269, 0.5879, 0.7173, 0.591, 0.7171, 0.591, 0.7264, 0.9548, 0.7264, 0.956, 0.7171, 0.953, 0.7169, 0.9518, 0.7256, 0.9518, 0.7256, 0.953, 0.7169, 0.9493, 0.7167, 0.9483, 0.7247, 0.5843, 0.2679, 0.5843, 0.2601, 0.5879, 0.2606, 0.5879, 0.2683, 0.5879, 0.2683, 0.5879, 0.2606, 0.591, 0.2621, 0.591, 0.2694, 0.9513, 0.2694, 0.9457, 0.2621, 0.9435, 0.2643, 0.9486, 0.2709, 0.9486, 0.2709, 0.9435, 0.2643, 0.9409, 0.2669, 0.9454, 0.2728, 0.5843, 0.2601, 0.5843, 0.2679, 0.5879, 0.2683, 0.5879, 0.2606, 0.5879, 0.2606, 0.5879, 0.2683, 0.591, 0.2694, 0.591, 0.2621, 0.06056, 0.2621, 0.05497, 0.2694, 0.05767, 0.2709, 0.06276, 0.2643, 0.06276, 0.2643, 0.05767, 0.2709, 0.06086, 0.2728, 0.06536, 0.2669, 0.06643, 0.5843, 0.07559, 0.5843, 0.07578, 0.5879, 0.0668, 0.5879, 0.0668, 0.5879, 0.07578, 0.5879, 0.07632, 0.591, 0.06784, 0.591, 0.06784, 0.7478, 0.07632, 0.7513, 0.07713, 0.7483, 0.0694, 0.7451, 0.0694, 0.7451, 0.07713, 0.7483, 0.07808, 0.7447, 0.07124, 0.7419, 0.9493, 0.7167, 0.9493, 0.2876, 0.9483, 0.2796, 0.9454, 0.2728, 0.9409, 0.2669, 0.935, 0.2624, 0.9282, 0.2595, 0.9202, 0.2585, 0.08604, 0.2585, 0.07808, 0.2595, 0.07124, 0.2624, 0.06536, 0.2669, 0.06086, 0.2728, 0.05802, 0.2796, 0.05697, 0.2876, 0.05697, 0.7167, 0.05802, 0.7247, 0.06086, 0.7315, 0.06536, 0.7374, 0.07124, 0.7419, 0.07808, 0.7447, 0.08604, 0.7458, 0.9202, 0.7458, 0.9282, 0.7447, 0.935, 0.7419, 0.9409, 0.7374, 0.9454, 0.7315, 0.9483, 0.7247, 0.00314, 0.526, 0.00314, 0.29, 0.01297, 0.29, 0.01297, 0.526, 0.007668, 0.7576, 0.007668, 0.2466, 0.00314, 0.2426, 0.00314, 0.7616, 0.007668, 0.2466, 0.01415, 0.2457, 0.01297, 0.2413, 0.00314, 0.2426, 0.04509, 0.7951, 0.04423, 0.7886, 0.03982, 0.7898, 0.04111, 0.7996, 0.01415, 0.2457, 0.02441, 0.2415, 0.02213, 0.2375, 0.01297, 0.2413, 0.04111, 0.2047, 0.03982, 0.2145, 0.04423, 0.2157, 0.04509, 0.2092, 0.03322, 0.2347, 0.03998, 0.2259, 0.03603, 0.2236, 0.02999, 0.2315, 0.03998, 0.2259, 0.04423, 0.2157, 0.03982, 0.2145, 0.03603, 0.2236, 0.9663, 0.2259, 0.9731, 0.2347, 0.9763, 0.2315, 0.9703, 0.2236, 0.962, 0.2157, 0.9663, 0.2259, 0.9703, 0.2236, 0.9665, 0.2145, 0.9652, 0.7996, 0.9665, 0.7898, 0.962, 0.7886, 0.9612, 0.7951, 0.9819, 0.7627, 0.9731, 0.7695, 0.9763, 0.7727, 0.9842, 0.7667, 0.03322, 0.7695, 0.02441, 0.7627, 0.02213, 0.7667, 0.02999, 0.7727, 0.02441, 0.7627, 0.01415, 0.7585, 0.01297, 0.7629, 0.02213, 0.7667, 0.03998, 0.7783, 0.03322, 0.7695, 0.02999, 0.7727, 0.03603, 0.7806, 0.02441, 0.2415, 0.03322, 0.2347, 0.02999, 0.2315, 0.02213, 0.2375, 0.04509, 0.5305, 0.9612, 0.5305, 0.9652, 0.526, 0.04111, 0.526, 0.9612, 0.2092, 0.962, 0.2157, 0.9665, 0.2145, 0.9652, 0.2047, 0.9731, 0.2347, 0.9819, 0.2415, 0.9842, 0.2375, 0.9763, 0.2315, 0.9819, 0.2415, 0.9921, 0.2457, 0.9933, 0.2413, 0.9842, 0.2375, 0.9921, 0.2457, 0.9986, 0.2466, 1.003, 0.2426, 0.9933, 0.2413, 0.9986, 0.7576, 0.9921, 0.7585, 0.9933, 0.7629, 1.003, 0.7616, 0.9921, 0.7585, 0.9819, 0.7627, 0.9842, 0.7667, 0.9933, 0.7629, 0.9663, 0.7783, 0.962, 0.7886, 0.9665, 0.7898, 0.9703, 0.7806, 0.9612, 0.5305, 0.04509, 0.5305, 0.04111, 0.526, 0.9652, 0.526, 0.04423, 0.7886, 0.03998, 0.7783, 0.03603, 0.7806, 0.03982, 0.7898, 0.00314, 0.7616, 0.01297, 0.7629, 0.01415, 0.7585, 0.007668, 0.7576, 0.9986, 0.2466, 0.9986, 0.7576, 1.003, 0.7616, 1.003, 0.2426, 0.9731, 0.7695, 0.9663, 0.7783, 0.9703, 0.7806, 0.9763, 0.7727, 0.007668, 0.7576, 0.01415, 0.7585, 0.02441, 0.7627, 0.03322, 0.7695, 0.03998, 0.7783, 0.04423, 0.7886, 0.04509, 0.7951, 0.9612, 0.7951, 0.962, 0.7886, 0.9663, 0.7783, 0.9731, 0.7695, 0.9819, 0.7627, 0.9921, 0.7585, 0.9986, 0.7576, 0.9986, 0.2466, 0.9921, 0.2457, 0.9819, 0.2415, 0.9731, 0.2347, 0.9663, 0.2259, 0.962, 0.2157, 0.9612, 0.2092, 0.04509, 0.2092, 0.04423, 0.2157, 0.03998, 0.2259, 0.03322, 0.2347, 0.02441, 0.2415, 0.01415, 0.2457, 0.007668, 0.2466])
me_shape_9_indexedfaceset_001.materials.append(mat_aluminum_lathed_001)
me_shape_9_indexedfaceset_001.materials.append(mat_plastic_glossy_black)
me_shape_9_indexedfaceset_001.materials.append(mat_metal_pins_gold)
me_shape_9_indexedfaceset_001.update()
me_shape_9_indexedfaceset_001.normals_split_custom_set([tuple(v) for v in zip(*[iter([-0.9659, 0.0, 0.2588, -0.9659, 0.0, 0.2588, -0.866, 0.0, 0.5, -0.866, 0.0, 0.5, 0.0, -1.0, 0.0, 0.0, -1.0, 0.0, 0.0, -1.0, 0.0, 0.0, -1.0, 0.0, 0.0, -1.0, 0.0, 0.0, -1.0, 0.0, 0.0, -1.0, 0.0, 0.0, -1.0, 0.0, 0.0, -1.0, 0.0, 0.0, -1.0, 0.0, 0.0, -1.0, 0.0, 0.0, -1.0, 0.0, 0.0, -1.0, 0.0, 0.0, -1.0, 0.0, 0.0, -1.0, 0.0, 0.0, -1.0, 0.0, 0.0, -1.0, 0.0, 0.0, -1.0, 0.0, 0.0, -1.0, 0.0, 0.0, -1.0, 0.0, 0.0, -1.0, 0.0, 0.0, -1.0, 0.0, 0.0, -1.0, 0.0, 0.0, -1.0, 0.0, 0.0, -1.0, 0.0, 0.0, -1.0, 0.0, 0.0, -1.0, 0.0, 0.0, -1.0, 0.0, 0.0, -1.0, 0.0, 0.0, -1.0, 0.0, 0.0, -1.0, 0.0, 0.0, -1.0, 0.0, 0.0, -1.0, 0.0, 0.0, -1.0, 0.0, 0.0, -1.0, 0.0, 0.0, -1.0, 0.0, 0.0, -1.0, 0.0, 0.0, -1.0, 0.0, 0.0, -1.0, 0.0, 0.0, -1.0, 0.0, 0.0, -1.0, 0.0, 0.0, -1.0, 0.0, 0.0, -1.0, 0.0, 0.0, -1.0, 0.0, 0.0, -1.0, 0.0, 0.0, -1.0, 0.0, 0.0, -1.0, 0.0, 0.0, -1.0, 0.0, 0.0, -1.0, 0.0, 0.0, -1.0, 0.0, 0.0, -1.0, 0.0, 0.0, -1.0, 0.0, 0.0, -1.0, 0.0, 0.0, -1.0, 0.0, 0.0, -1.0, 0.0, 0.0, -1.0, 0.0, 0.0, -1.0, 0.0, 0.0, -1.0, 0.0, 0.0, -1.0, 0.0, 0.0, -1.0, 0.0, 0.0, -1.0, 0.0, 0.0, -1.0, 0.0, 0.0, -1.0, 0.0, 0.0, -1.0, 0.0, 0.0, -1.0, 0.0, 0.0, -1.0, 0.0, 0.0, -1.0, 0.0, 0.0, -1.0, 0.0, 0.0, -1.0, 0.0, 0.0, -1.0, 0.0, 0.0, -1.0, 0.0, 0.0, -1.0, 0.0, 0.0, -1.0, 0.0, 0.0, -1.0, 0.0, 0.0, -1.0, 0.0, 0.0, -1.0, 0.0, 0.0, -1.0, 0.0, 0.0, -1.0, 0.0, 0.0, -1.0, 0.0, 0.0, -1.0, 0.0, 0.0, -1.0, 0.0, 0.0, -1.0, 0.0, 0.0, -1.0, 0.0, 0.0, -1.0, 0.0, 0.0, -1.0, 0.0, 0.0, -1.0, 0.0, 0.0, -1.0, 0.0, 0.0, -1.0, 0.0, 0.0, -1.0, 0.0, 0.0, -1.0, 0.0, 0.0, -1.0, 0.0, 0.0, -1.0, 0.0, 0.0, -1.0, 0.0, 0.0, -1.0, 0.0, 0.0, -1.0, 0.0, 0.0, -1.0, 0.0, 0.0, -1.0, 0.0, 0.0, -1.0, 0.0, 0.0, -1.0, 0.0, 0.0, -1.0, 0.0, 0.0, -1.0, 0.0, 0.0, -1.0, 0.0, 0.0, -1.0, 0.0, 0.0, -1.0, 0.0, 0.0, -1.0, 0.0, 0.0, -1.0, 0.0, 0.0, -1.0, 0.0, -0.1305, 0.0, -0.9914, -0.1305, 0.0, -0.9914, -0.2588, 0.0, -0.9659, -0.2588, 0.0, -0.9659, 0.9914, 0.0, -0.1305, 0.9914, 0.0, -0.1305, 0.9659, 0.0, -0.2588, 0.9659, 0.0, -0.2588, -0.9914, 0.0, -0.1305, -0.9914, 0.0, -0.1305, -0.9659, 0.0, -0.2588, -0.9659, 0.0, -0.2588, 0.2588, 0.0, -0.9659, 0.0654, 0.0, -0.9979, 0.06509, 0.09782, -0.9931, 0.2576, 0.09804, -0.9613, 0.2588, 0.0, 0.9659, 0.5, 0.0, 0.866, 0.4976, 0.09804, 0.8619, 0.2576, 0.09804, 0.9613, -0.5, 0.0, -0.866, -0.5, 0.0, -0.866, -0.7071, 0.0, -0.7071, -0.7071, 0.0, -0.7071, 0.866, 0.0, -0.5, 0.866, 0.0, -0.5, 0.7071, 0.0, -0.7071, 0.7071, 0.0, -0.7071, -0.866, 0.0, -0.5, -0.866, 0.0, -0.5, -0.9659, 0.0, -0.2588, -0.9659, 0.0, -0.2588, 0.7071, 0.0, -0.7071, 0.7071, 0.0, -0.7071, 0.5, 0.0, -0.866, 0.5, 0.0, -0.866, 0.9659, 0.0, -0.2588, 0.9659, 0.0, -0.2588, 0.866, 0.0, -0.5, 0.866, 0.0, -0.5, -0.2588, 0.0, -0.9659, -0.2588, 0.0, -0.9659, -0.5, 0.0, -0.866, -0.5, 0.0, -0.866, -0.7071, 0.0, -0.7071, -0.7071, 0.0, -0.7071, -0.866, 0.0, -0.5, -0.866, 0.0, -0.5, 1.0, 0.0, 0.0, 1.0, 0.0, 0.0, 1.0, 0.0, 0.0, 1.0, 0.0, 0.0, 0.9659, 0.0, 0.2588, 0.9659, 0.0, 0.2588, 0.9914, 0.0, 0.1305, 0.9914, 0.0, 0.1305, -0.866, 0.0, 0.5, -0.866, 0.0, 0.5, -0.7071, 0.0, 0.7071, -0.7071, 0.0, 0.7071, 0.0, 0.0, -1.0, 0.0, 0.0, -1.0, 0.0, 0.0, -1.0, 0.0, 0.0, -1.0, 0.5, 0.0, -0.866, 0.5, 0.0, -0.866, 0.2588, 0.0, -0.9659, 0.2588, 0.0, -0.9659, 0.1305, 0.0, 0.9914, 0.1305, 0.0, 0.9914, 0.2588, 0.0, 0.9659, 0.2588, 0.0, 0.9659, 0.866, 0.0, 0.5, 0.866, 0.0, 0.5, 0.9659, 0.0, 0.2588, 0.9659, 0.0, 0.2588, -1.0, 0.0, 0.0, -1.0, 0.0, 0.0, -1.0, 0.0, 0.0, -1.0, 0.0, 0.0, 0.5, 0.0, 0.866, 0.5, 0.0, 0.866, 0.7071, 0.0, 0.7071, 0.7071, 0.0, 0.7071, 0.2588, 0.0, 0.9659, 0.2588, 0.0, 0.9659, 0.5, 0.0, 0.866, 0.5, 0.0, 0.866, -0.9914, 0.0, 0.1305, -0.9914, 0.0, 0.1305, -0.9659, 0.0, 0.2588, -0.9659, 0.0, 0.2588, 0.7071, 0.0, 0.7071, 0.7071, 0.0, 0.7071, 0.866, 0.0, 0.5, 0.866, 0.0, 0.5, 0.1305, 0.0, -0.9914, 0.1305, 0.0, -0.9914, 0.2588, 0.0, -0.9659, 0.2588, 0.0, -0.9659, -0.5, 0.0, 0.866, -0.5, 0.0, 0.866, -0.2588, 0.0, 0.9659, -0.2588, 0.0, 0.9659, 0.0, 0.0, 1.0, 0.0, 0.0, 1.0, 0.0, 0.0, 1.0, 0.0, 0.0, 1.0, -1.0, 0.0, 0.0, -1.0, 0.0, 0.0, -1.0, 0.0, 0.0, -1.0, 0.0, 0.0, -0.7071, 0.0, 0.7071, -0.7071, 0.0, 0.7071, -0.5, 0.0, 0.866, -0.5, 0.0, 0.866, 0.0, 0.0, -1.0, 0.0, 0.0, -1.0, 0.0, 0.0, -1.0, 0.0, 0.0, -1.0, 0.9659, 0.0, -0.2588, 0.866, 0.0, -0.5, 0.8619, 0.09804, -0.4976, 0.9613, 0.09805, -0.2576, 0.7071, 0.0, -0.7071, 0.7071, 0.0, -0.7071, 0.7071, 0.0, -0.7071, 0.7071, 0.0, -0.7071, 1.0, 0.0, 0.0, 1.0, 0.0, 0.0, 1.0, 0.0, 0.0, 1.0, 0.0, 0.0, 0.0, 0.0, 1.0, 0.0, 0.0, 1.0, 0.0, 0.0, 1.0, 0.0, 0.0, 1.0, -1.0, 0.0, 0.0, -1.0, 0.0, 0.0, -1.0, 0.0, 0.0, -1.0, 0.0, 0.0, 0.0, -1.0, 0.0, 0.0, -1.0, 0.0, 0.0, -1.0, 0.0, 0.0, 0.0, -1.0, 0.0, 0.0, -1.0, 0.0, 0.0, -1.0, 0.0, 0.0, -1.0, 1.0, 0.0, 0.0, 1.0, 0.0, 0.0, 1.0, 0.0, 0.0, 1.0, 0.0, 0.0, 0.0, 0.0, 1.0, 0.0, 0.0, 1.0, 0.0, 0.0, 1.0, 0.0, 0.0, 1.0, 0.0, -1.0, 0.0, 0.0, -1.0, 0.0, 0.0, -1.0, 0.0, 0.0, -1.0, 0.0, 0.866, 0.0, 0.5, 0.9659, 0.0, 0.2588, 0.9613, 0.09805, 0.2576, 0.8619, 0.09804, 0.4976, -0.866, 0.0, -0.5, -0.9659, 0.0, -0.2588, -0.9613, 0.09805, -0.2576, -0.8619, 0.09804, -0.4976, 0.0654, 0.0, 0.9979, 0.06509, 0.09782, 0.9931, -0.06509, 0.09782, 0.9931, -0.0654, 0.0, 0.9979, 0.5, 0.0, 0.866, 0.7071, 0.0, 0.7071, 0.7037, 0.09805, 0.7037, 0.4976, 0.09804, 0.8619, 0.7071, 0.0, 0.7071, 0.866, 0.0, 0.5, 0.8619, 0.09804, 0.4976, 0.7037, 0.09805, 0.7037, 0.7071, 0.0, -0.7071, 0.5, 0.0, -0.866, 0.4976, 0.09804, -0.8619, 0.7037, 0.09805, -0.7037, 0.5, 0.0, -0.866, 0.2588, 0.0, -0.9659, 0.2576, 0.09804, -0.9613, 0.4976, 0.09804, -0.8619, -0.2588, 0.0, 0.9659, -0.0654, 0.0, 0.9979, -0.06509, 0.09782, 0.9931, -0.2576, 0.09804, 0.9613, -0.0654, 0.0, -0.9979, -0.2588, 0.0, -0.9659, -0.2576, 0.09804, -0.9613, -0.06509, 0.09782, -0.9931, 0.866, 0.0, -0.5, 0.7071, 0.0, -0.7071, 0.7037, 0.09805, -0.7037, 0.8619, 0.09804, -0.4976, -0.0654, 0.0, -0.9979, -0.06509, 0.09782, -0.9931, 0.06509, 0.09782, -0.9931, 0.0654, 0.0, -0.9979, 0.9659, 0.0, 0.2588, 0.9979, 0.0, 0.0654, 0.9931, 0.09783, 0.06509, 0.9613, 0.09805, 0.2576, -0.9659, 0.0, -0.2588, -0.9979, 0.0, -0.0654, -0.9931, 0.09783, -0.06509, -0.9613, 0.09805, -0.2576, -0.9979, 0.0, 0.0654, -0.9931, 0.09783, 0.06509, -0.9931, 0.09783, -0.06509, -0.9979, 0.0, -0.0654, -0.5, 0.0, -0.866, -0.7071, 0.0, -0.7071, -0.7037, 0.09805, -0.7037, -0.4976, 0.09804, -0.8619, -0.7071, 0.0, -0.7071, -0.866, 0.0, -0.5, -0.8619, 0.09804, -0.4976, -0.7037, 0.09805, -0.7037, -0.7071, 0.0, 0.7071, -0.5, 0.0, 0.866, -0.4976, 0.09804, 0.8619, -0.7037, 0.09805, 0.7037, -0.2588, 0.0, -0.9659, -0.5, 0.0, -0.866, -0.4976, 0.09804, -0.8619, -0.2576, 0.09804, -0.9613, -0.9979, 0.0, 0.0654, -0.9659, 0.0, 0.2588, -0.9613, 0.09805, 0.2576, -0.9931, 0.09783, 0.06509, -0.866, 0.0, 0.5, -0.7071, 0.0, 0.7071, -0.7037, 0.09805, 0.7037, -0.8619, 0.09804, 0.4976, -0.5, 0.0, 0.866, -0.2588, 0.0, 0.9659, -0.2576, 0.09804, 0.9613, -0.4976, 0.09804, 0.8619, -0.9659, 0.0, 0.2588, -0.866, 0.0, 0.5, -0.8619, 0.09804, 0.4976, -0.9613, 0.09805, 0.2576, 0.0, -1.0, 0.0, 0.0, -1.0, 0.0, 0.0, -1.0, 0.0, 0.0, -1.0, 0.0, 0.0, -1.0, 0.0, 0.0, -1.0, 0.0, 0.0, -1.0, 0.0, 0.0, -1.0, 0.0, 0.9979, 0.0, -0.0654, 0.9659, 0.0, -0.2588, 0.9613, 0.09805, -0.2576, 0.9931, 0.09783, -0.06509, 0.9979, 0.0, -0.0654, 0.9931, 0.09783, -0.06509, 0.9931, 0.09783, 0.06509, 0.9979, 0.0, 0.0654, 0.0, -1.0, 8.107e-10, 0.0, -1.0, 8.107e-10, 0.0, -1.0, 8.107e-10, 0.0, -1.0, 8.107e-10, 0.0, -1.0, 8.107e-10, 0.0, -1.0, 8.107e-10, 0.0, -1.0, 8.107e-10, 0.0, -1.0, 8.107e-10, 0.0, -1.0, 8.107e-10, 0.0, -1.0, 8.107e-10, 0.0, -1.0, 8.107e-10, 0.0, -1.0, 8.107e-10, 0.0, -1.0, 8.107e-10, 0.0, -1.0, 8.107e-10, 0.0, -1.0, 8.107e-10, 0.0, -1.0, 8.107e-10, 0.0, -1.0, 8.107e-10, 0.0, -1.0, 8.107e-10, 0.0, -1.0, 8.107e-10, 0.0, -1.0, 8.107e-10, 0.0, -1.0, 8.107e-10, 0.0, -1.0, 8.107e-10, 0.0, -1.0, 8.107e-10, 0.0, -1.0, 8.107e-10, 0.0, -1.0, 8.107e-10, 0.0, -1.0, 8.107e-10, 0.0, -1.0, 8.107e-10, 0.0, -1.0, 8.107e-10, 0.0654, 0.0, 0.9979, 0.2588, 0.0, 0.9659, 0.2576, 0.09804, 0.9613, 0.06509, 0.09782, 0.9931, 0.1943, 0.9809, -0.01274, 0.1943, 0.9809, 0.01274, 0.3881, 0.9213, 0.02544, 0.3881, 0.9213, -0.02544, 0.3881, 0.9213, -0.02544, 0.3881, 0.9213, 0.02544, 0.7089, 0.7038, 0.04646, 0.7089, 0.7038, -0.04646, 0.7089, 0.7038, -0.04646, 0.7089, 0.7038, 0.04646, 0.9228, 0.3805, 0.06049, 0.9228, 0.3805, -0.06049, 0.9228, 0.3805, -0.06049, 0.9228, 0.3805, 0.06049, 0.9931, 0.09783, 0.06509, 0.9931, 0.09783, -0.06509, -0.2576, 0.09804, -0.9613, -0.4976, 0.09804, -0.8619, -0.4626, 0.3796, -0.8012, -0.2394, 0.3796, -0.8936, -0.2394, 0.3796, -0.8936, -0.4626, 0.3796, -0.8012, -0.3561, 0.7019, -0.6169, -0.1844, 0.7019, -0.688, -0.1844, 0.7019, -0.688, -0.3561, 0.7019, -0.6169, -0.1969, 0.9192, -0.341, -0.1019, 0.9192, -0.3803, -0.1019, 0.9192, -0.3803, -0.1969, 0.9192, -0.341, -0.09674, 0.9811, -0.1676, -0.05008, 0.9811, -0.1869, 0.9613, 0.09805, -0.2576, 0.8619, 0.09804, -0.4976, 0.8012, 0.3796, -0.4626, 0.8936, 0.3796, -0.2394, 0.8936, 0.3796, -0.2394, 0.8012, 0.3796, -0.4626, 0.6169, 0.7019, -0.3561, 0.688, 0.7019, -0.1844, 0.688, 0.7019, -0.1844, 0.6169, 0.7019, -0.3561, 0.341, 0.9192, -0.1969, 0.3803, 0.9192, -0.1019, 0.3803, 0.9192, -0.1019, 0.341, 0.9192, -0.1969, 0.1676, 0.9811, -0.09674, 0.1869, 0.9811, -0.05008, -0.4976, 0.09804, -0.8619, -0.7037, 0.09805, -0.7037, -0.6542, 0.3796, -0.6542, -0.4626, 0.3796, -0.8012, -0.4626, 0.3796, -0.8012, -0.6542, 0.3796, -0.6542, -0.5037, 0.7019, -0.5037, -0.3561, 0.7019, -0.6169, -0.3561, 0.7019, -0.6169, -0.5037, 0.7019, -0.5037, -0.2784, 0.9192, -0.2784, -0.1969, 0.9192, -0.341, -0.1969, 0.9192, -0.341, -0.2784, 0.9192, -0.2784, -0.1368, 0.9811, -0.1368, -0.09674, 0.9811, -0.1676, 0.06509, 0.09782, -0.9931, -0.06509, 0.09782, -0.9931, -0.06049, 0.3805, -0.9228, 0.06049, 0.3805, -0.9228, 0.06049, 0.3805, -0.9228, -0.06049, 0.3805, -0.9228, -0.04647, 0.7038, -0.7089, 0.04647, 0.7038, -0.7089, 0.04647, 0.7038, -0.7089, -0.04647, 0.7038, -0.7089, -0.02544, 0.9213, -0.3881, 0.02544, 0.9213, -0.3881, 0.02544, 0.9213, -0.3881, -0.02544, 0.9213, -0.3881, -0.01273, 0.9809, -0.1943, 0.01273, 0.9809, -0.1943, -0.06509, 0.09782, -0.9931, -0.2576, 0.09804, -0.9613, -0.2394, 0.3796, -0.8936, -0.06049, 0.3805, -0.9228, -0.06049, 0.3805, -0.9228, -0.2394, 0.3796, -0.8936, -0.1844, 0.7019, -0.688, -0.04647, 0.7038, -0.7089, -0.04647, 0.7038, -0.7089, -0.1844, 0.7019, -0.688, -0.1019, 0.9192, -0.3803, -0.02544, 0.9213, -0.3881, -0.02544, 0.9213, -0.3881, -0.1019, 0.9192, -0.3803, -0.05008, 0.9811, -0.1869, -0.01273, 0.9809, -0.1943, 0.4976, 0.09804, 0.8619, 0.7037, 0.09805, 0.7037, 0.6542, 0.3796, 0.6542, 0.4626, 0.3796, 0.8012, 0.4626, 0.3796, 0.8012, 0.6542, 0.3796, 0.6542, 0.5037, 0.7019, 0.5037, 0.3561, 0.7019, 0.6169, 0.3561, 0.7019, 0.6169, 0.5037, 0.7019, 0.5037, 0.2784, 0.9192, 0.2784, 0.1969, 0.9192, 0.341, 0.1969, 0.9192, 0.341, 0.2784, 0.9192, 0.2784, 0.1368, 0.9811, 0.1368, 0.09674, 0.9811, 0.1676, 0.06509, 0.09782, 0.9931, 0.2576, 0.09804, 0.9613, 0.2394, 0.3796, 0.8936, 0.06049, 0.3805, 0.9228, 0.06049, 0.3805, 0.9228, 0.2394, 0.3796, 0.8936, 0.1844, 0.7019, 0.688, 0.04647, 0.7038, 0.7089, 0.04647, 0.7038, 0.7089, 0.1844, 0.7019, 0.688, 0.1019, 0.9192, 0.3803, 0.02544, 0.9213, 0.3881, 0.02544, 0.9213, 0.3881, 0.1019, 0.9192, 0.3803, 0.05008, 0.9811, 0.1869, 0.01273, 0.9809, 0.1943, 0.2576, 0.09804, 0.9613, 0.4976, 0.09804, 0.8619, 0.4626, 0.3796, 0.8012, 0.2394, 0.3796, 0.8936, 0.2394, 0.3796, 0.8936, 0.4626, 0.3796, 0.8012, 0.3561, 0.7019, 0.6169, 0.1844, 0.7019, 0.688, 0.1844, 0.7019, 0.688, 0.3561, 0.7019, 0.6169, 0.1969, 0.9192, 0.341, 0.1019, 0.9192, 0.3803, 0.1019, 0.9192, 0.3803, 0.1969, 0.9192, 0.341, 0.09674, 0.9811, 0.1676, 0.05008, 0.9811, 0.1869, 0.4976, 0.09804, -0.8619, 0.2576, 0.09804, -0.9613, 0.2394, 0.3796, -0.8936, 0.4626, 0.3796, -0.8012, 0.4626, 0.3796, -0.8012, 0.2394, 0.3796, -0.8936, 0.1844, 0.7019, -0.688, 0.3561, 0.7019, -0.6169, 0.3561, 0.7019, -0.6169, 0.1844, 0.7019, -0.688, 0.1019, 0.9192, -0.3803, 0.1969, 0.9192, -0.341, 0.1969, 0.9192, -0.341, 0.1019, 0.9192, -0.3803, 0.05008, 0.9811, -0.1869, 0.09674, 0.9811, -0.1676, 0.7037, 0.09805, -0.7037, 0.4976, 0.09804, -0.8619, 0.4626, 0.3796, -0.8012, 0.6542, 0.3796, -0.6542, 0.6542, 0.3796, -0.6542, 0.4626, 0.3796, -0.8012, 0.3561, 0.7019, -0.6169, 0.5037, 0.7019, -0.5037, 0.5037, 0.7019, -0.5037, 0.3561, 0.7019, -0.6169, 0.1969, 0.9192, -0.341, 0.2784, 0.9192, -0.2784, 0.2784, 0.9192, -0.2784, 0.1969, 0.9192, -0.341, 0.09674, 0.9811, -0.1676, 0.1368, 0.9811, -0.1368, -0.8619, 0.09804, -0.4976, -0.9613, 0.09805, -0.2576, -0.8936, 0.3796, -0.2394, -0.8012, 0.3796, -0.4626, -0.8012, 0.3796, -0.4626, -0.8936, 0.3796, -0.2394, -0.688, 0.7019, -0.1844, -0.6169, 0.7019, -0.3561, -0.6169, 0.7019, -0.3561, -0.688, 0.7019, -0.1844, -0.3803, 0.9192, -0.1019, -0.341, 0.9192, -0.1969, -0.341, 0.9192, -0.1969, -0.3803, 0.9192, -0.1019, -0.1869, 0.9811, -0.05008, -0.1676, 0.9811, -0.09674, -0.8619, 0.09804, 0.4976, -0.7037, 0.09805, 0.7037, -0.6542, 0.3796, 0.6542, -0.8012, 0.3796, 0.4626, -0.8012, 0.3796, 0.4626, -0.6542, 0.3796, 0.6542, -0.5037, 0.7019, 0.5037, -0.6169, 0.7019, 0.3561, -0.6169, 0.7019, 0.3561, -0.5037, 0.7019, 0.5037, -0.2784, 0.9192, 0.2784, -0.341, 0.9192, 0.1969, -0.341, 0.9192, 0.1969, -0.2784, 0.9192, 0.2784, -0.1368, 0.9811, 0.1368, -0.1676, 0.9811, 0.09674, -0.9931, 0.09783, 0.06509, -0.9613, 0.09805, 0.2576, -0.8936, 0.3796, 0.2394, -0.9228, 0.3805, 0.06049, -0.9228, 0.3805, 0.06049, -0.8936, 0.3796, 0.2394, -0.688, 0.7019, 0.1844, -0.7089, 0.7038, 0.04646, -0.7089, 0.7038, 0.04646, -0.688, 0.7019, 0.1844, -0.3803, 0.9192, 0.1019, -0.3881, 0.9213, 0.02544, -0.3881, 0.9213, 0.02544, -0.3803, 0.9192, 0.1019, -0.1869, 0.9811, 0.05008, -0.1943, 0.9809, 0.01274, -0.01273, 0.9809, 0.1943, -0.05008, 0.9811, 0.1869, -0.1019, 0.9192, 0.3803, -0.02544, 0.9213, 0.3881, -0.02544, 0.9213, 0.3881, -0.1019, 0.9192, 0.3803, -0.1844, 0.7019, 0.688, -0.04647, 0.7038, 0.7089, -0.04647, 0.7038, 0.7089, -0.1844, 0.7019, 0.688, -0.2394, 0.3796, 0.8936, -0.06049, 0.3805, 0.9228, -0.06049, 0.3805, 0.9228, -0.2394, 0.3796, 0.8936, -0.2576, 0.09804, 0.9613, -0.06509, 0.09782, 0.9931, -0.9613, 0.09805, 0.2576, -0.8619, 0.09804, 0.4976, -0.8012, 0.3796, 0.4626, -0.8936, 0.3796, 0.2394, -0.8936, 0.3796, 0.2394, -0.8012, 0.3796, 0.4626, -0.6169, 0.7019, 0.3561, -0.688, 0.7019, 0.1844, -0.688, 0.7019, 0.1844, -0.6169, 0.7019, 0.3561, -0.341, 0.9192, 0.1969, -0.3803, 0.9192, 0.1019, -0.3803, 0.9192, 0.1019, -0.341, 0.9192, 0.1969, -0.1676, 0.9811, 0.09674, -0.1869, 0.9811, 0.05008, 0.01273, 0.9809, 0.1943, -0.01273, 0.9809, 0.1943, -0.02544, 0.9213, 0.3881, 0.02544, 0.9213, 0.3881, 0.02544, 0.9213, 0.3881, -0.02544, 0.9213, 0.3881, -0.04647, 0.7038, 0.7089, 0.04647, 0.7038, 0.7089, 0.04647, 0.7038, 0.7089, -0.04647, 0.7038, 0.7089, -0.06049, 0.3805, 0.9228, 0.06049, 0.3805, 0.9228, 0.06049, 0.3805, 0.9228, -0.06049, 0.3805, 0.9228, -0.06509, 0.09782, 0.9931, 0.06509, 0.09782, 0.9931, 0.7037, 0.09805, 0.7037, 0.8619, 0.09804, 0.4976, 0.8012, 0.3796, 0.4626, 0.6542, 0.3796, 0.6542, 0.6542, 0.3796, 0.6542, 0.8012, 0.3796, 0.4626, 0.6169, 0.7019, 0.3561, 0.5037, 0.7019, 0.5037, 0.5037, 0.7019, 0.5037, 0.6169, 0.7019, 0.3561, 0.341, 0.9192, 0.1969, 0.2784, 0.9192, 0.2784, 0.2784, 0.9192, 0.2784, 0.341, 0.9192, 0.1969, 0.1676, 0.9811, 0.09674, 0.1368, 0.9811, 0.1368, 0.9931, 0.09783, -0.06509, 0.9613, 0.09805, -0.2576, 0.8936, 0.3796, -0.2394, 0.9228, 0.3805, -0.06049, 0.9228, 0.3805, -0.06049, 0.8936, 0.3796, -0.2394, 0.688, 0.7019, -0.1844, 0.7089, 0.7038, -0.04646, 0.7089, 0.7038, -0.04646, 0.688, 0.7019, -0.1844, 0.3803, 0.9192, -0.1019, 0.3881, 0.9213, -0.02544, 0.3881, 0.9213, -0.02544, 0.3803, 0.9192, -0.1019, 0.1869, 0.9811, -0.05008, 0.1943, 0.9809, -0.01274, -0.9613, 0.09805, -0.2576, -0.9931, 0.09783, -0.06509, -0.9228, 0.3805, -0.06049, -0.8936, 0.3796, -0.2394, -0.8936, 0.3796, -0.2394, -0.9228, 0.3805, -0.06049, -0.7089, 0.7038, -0.04646, -0.688, 0.7019, -0.1844, -0.688, 0.7019, -0.1844, -0.7089, 0.7038, -0.04646, -0.3881, 0.9213, -0.02544, -0.3803, 0.9192, -0.1019, -0.3803, 0.9192, -0.1019, -0.3881, 0.9213, -0.02544, -0.1943, 0.9809, -0.01274, -0.1869, 0.9811, -0.05008, 0.8619, 0.09804, 0.4976, 0.9613, 0.09805, 0.2576, 0.8936, 0.3796, 0.2394, 0.8012, 0.3796, 0.4626, 0.8012, 0.3796, 0.4626, 0.8936, 0.3796, 0.2394, 0.688, 0.7019, 0.1844, 0.6169, 0.7019, 0.3561, 0.6169, 0.7019, 0.3561, 0.688, 0.7019, 0.1844, 0.3803, 0.9192, 0.1019, 0.341, 0.9192, 0.1969, 0.341, 0.9192, 0.1969, 0.3803, 0.9192, 0.1019, 0.1869, 0.9811, 0.05008, 0.1676, 0.9811, 0.09674, 0.2576, 0.09804, -0.9613, 0.06509, 0.09782, -0.9931, 0.06049, 0.3805, -0.9228, 0.2394, 0.3796, -0.8936, 0.2394, 0.3796, -0.8936, 0.06049, 0.3805, -0.9228, 0.04647, 0.7038, -0.7089, 0.1844, 0.7019, -0.688, 0.1844, 0.7019, -0.688, 0.04647, 0.7038, -0.7089, 0.02544, 0.9213, -0.3881, 0.1019, 0.9192, -0.3803, 0.1019, 0.9192, -0.3803, 0.02544, 0.9213, -0.3881, 0.01273, 0.9809, -0.1943, 0.05008, 0.9811, -0.1869, -0.9931, 0.09783, -0.06509, -0.9931, 0.09783, 0.06509, -0.9228, 0.3805, 0.06049, -0.9228, 0.3805, -0.06049, -0.9228, 0.3805, -0.06049, -0.9228, 0.3805, 0.06049, -0.7089, 0.7038, 0.04646, -0.7089, 0.7038, -0.04646, -0.7089, 0.7038, -0.04646, -0.7089, 0.7038, 0.04646, -0.3881, 0.9213, 0.02544, -0.3881, 0.9213, -0.02544, -0.3881, 0.9213, -0.02544, -0.3881, 0.9213, 0.02544, -0.1943, 0.9809, 0.01274, -0.1943, 0.9809, -0.01274, -0.7037, 0.09805, 0.7037, -0.4976, 0.09804, 0.8619, -0.4626, 0.3796, 0.8012, -0.6542, 0.3796, 0.6542, -0.6542, 0.3796, 0.6542, -0.4626, 0.3796, 0.8012, -0.3561, 0.7019, 0.6169, -0.5037, 0.7019, 0.5037, -0.5037, 0.7019, 0.5037, -0.3561, 0.7019, 0.6169, -0.1969, 0.9192, 0.341, -0.2784, 0.9192, 0.2784, -0.2784, 0.9192, 0.2784, -0.1969, 0.9192, 0.341, -0.09674, 0.9811, 0.1676, -0.1368, 0.9811, 0.1368, 0.9613, 0.09805, 0.2576, 0.9931, 0.09783, 0.06509, 0.9228, 0.3805, 0.06049, 0.8936, 0.3796, 0.2394, 0.8936, 0.3796, 0.2394, 0.9228, 0.3805, 0.06049, 0.7089, 0.7038, 0.04646, 0.688, 0.7019, 0.1844, 0.688, 0.7019, 0.1844, 0.7089, 0.7038, 0.04646, 0.3881, 0.9213, 0.02544, 0.3803, 0.9192, 0.1019, 0.3803, 0.9192, 0.1019, 0.3881, 0.9213, 0.02544, 0.1943, 0.9809, 0.01274, 0.1869, 0.9811, 0.05008, 0.8619, 0.09804, -0.4976, 0.7037, 0.09805, -0.7037, 0.6542, 0.3796, -0.6542, 0.8012, 0.3796, -0.4626, 0.8012, 0.3796, -0.4626, 0.6542, 0.3796, -0.6542, 0.5037, 0.7019, -0.5037, 0.6169, 0.7019, -0.3561, 0.6169, 0.7019, -0.3561, 0.5037, 0.7019, -0.5037, 0.2784, 0.9192, -0.2784, 0.341, 0.9192, -0.1969, 0.341, 0.9192, -0.1969, 0.2784, 0.9192, -0.2784, 0.1368, 0.9811, -0.1368, 0.1676, 0.9811, -0.09674, -0.7037, 0.09805, -0.7037, -0.8619, 0.09804, -0.4976, -0.8012, 0.3796, -0.4626, -0.6542, 0.3796, -0.6542, -0.6542, 0.3796, -0.6542, -0.8012, 0.3796, -0.4626, -0.6169, 0.7019, -0.3561, -0.5037, 0.7019, -0.5037, -0.5037, 0.7019, -0.5037, -0.6169, 0.7019, -0.3561, -0.341, 0.9192, -0.1969, -0.2784, 0.9192, -0.2784, -0.2784, 0.9192, -0.2784, -0.341, 0.9192, -0.1969, -0.1676, 0.9811, -0.09674, -0.1368, 0.9811, -0.1368, -0.4976, 0.09804, 0.8619, -0.2576, 0.09804, 0.9613, -0.2394, 0.3796, 0.8936, -0.4626, 0.3796, 0.8012, -0.4626, 0.3796, 0.8012, -0.2394, 0.3796, 0.8936, -0.1844, 0.7019, 0.688, -0.3561, 0.7019, 0.6169, -0.3561, 0.7019, 0.6169, -0.1844, 0.7019, 0.688, -0.1019, 0.9192, 0.3803, -0.1969, 0.9192, 0.341, -0.1969, 0.9192, 0.341, -0.1019, 0.9192, 0.3803, -0.05008, 0.9811, 0.1869, -0.09674, 0.9811, 0.1676, 0.0, 1.0, -9.669e-09, 0.0, 1.0, -9.669e-09, 0.0, 1.0, -9.669e-09, 0.0, 1.0, -9.669e-09, 0.0, 1.0, -9.669e-09, 0.0, 1.0, -9.669e-09, 0.0, 1.0, -9.669e-09, 0.0, 1.0, -9.669e-09, 0.0, 1.0, -9.669e-09, 0.0, 1.0, -9.669e-09, 0.0, 1.0, -9.669e-09, 0.0, 1.0, -9.669e-09, 0.0, 1.0, -9.669e-09, 0.0, 1.0, -9.669e-09, 0.0, 1.0, -9.669e-09, 0.0, 1.0, -9.669e-09, 0.0, 1.0, -9.669e-09, 0.0, 1.0, -9.669e-09, 0.0, 1.0, -9.669e-09, 0.0, 1.0, -9.669e-09, 0.0, 1.0, -9.669e-09, 0.0, 1.0, -9.669e-09, 0.0, 1.0, -9.669e-09, 0.0, 1.0, -9.669e-09, 0.0, 1.0, -9.669e-09, 0.0, 1.0, -9.669e-09, 0.0, 1.0, -9.669e-09, 0.0, 1.0, -9.669e-09, -0.1305, 0.0, 0.9914, -0.1305, 0.0, 0.9914, -0.2588, 0.0, 0.9659, -0.2588, 0.0, 0.9659, -0.4518, 0.7993, 0.3962, -0.4518, 0.7993, -0.3962, -0.4518, 0.7993, -0.3962, -0.4518, 0.7993, 0.3962, -0.4518, 0.7993, -0.3962, -0.1822, 0.7101, -0.6801, -0.1822, 0.7101, -0.6801, -0.4518, 0.7993, -0.3962, -0.3962, 0.7993, 0.4518, -0.6801, 0.7101, 0.1822, -0.6801, 0.7101, 0.1822, -0.3962, 0.7993, 0.4518, -0.1822, 0.7101, -0.6801, -0.352, 0.7101, -0.6097, -0.352, 0.7101, -0.6097, -0.1822, 0.7101, -0.6801, -0.3962, 0.7993, -0.4518, -0.6801, 0.7101, -0.1822, -0.6801, 0.7101, -0.1822, -0.3962, 0.7993, -0.4518, -0.4978, 0.7101, -0.4978, -0.6097, 0.7101, -0.352, -0.6097, 0.7101, -0.352, -0.4978, 0.7101, -0.4978, -0.6097, 0.7101, -0.352, -0.6801, 0.7101, -0.1822, -0.6801, 0.7101, -0.1822, -0.6097, 0.7101, -0.352, 0.6097, 0.7101, -0.352, 0.4978, 0.7101, -0.4978, 0.4978, 0.7101, -0.4978, 0.6097, 0.7101, -0.352, 0.6801, 0.7101, -0.1822, 0.6097, 0.7101, -0.352, 0.6097, 0.7101, -0.352, 0.6801, 0.7101, -0.1822, 0.3962, 0.7993, 0.4518, 0.6801, 0.7101, 0.1822, 0.6801, 0.7101, 0.1822, 0.3962, 0.7993, 0.4518, 0.352, 0.7101, 0.6097, 0.4978, 0.7101, 0.4978, 0.4978, 0.7101, 0.4978, 0.352, 0.7101, 0.6097, -0.4978, 0.7101, 0.4978, -0.352, 0.7101, 0.6097, -0.352, 0.7101, 0.6097, -0.4978, 0.7101, 0.4978, -0.352, 0.7101, 0.6097, -0.1822, 0.7101, 0.6801, -0.1822, 0.7101, 0.6801, -0.352, 0.7101, 0.6097, -0.6097, 0.7101, 0.352, -0.4978, 0.7101, 0.4978, -0.4978, 0.7101, 0.4978, -0.6097, 0.7101, 0.352, -0.352, 0.7101, -0.6097, -0.4978, 0.7101, -0.4978, -0.4978, 0.7101, -0.4978, -0.352, 0.7101, -0.6097, -0.3962, 0.7993, -0.4518, 0.3962, 0.7993, -0.4518, 0.3962, 0.7993, -0.4518, -0.3962, 0.7993, -0.4518, 0.3962, 0.7993, -0.4518, 0.6801, 0.7101, -0.1822, 0.6801, 0.7101, -0.1822, 0.3962, 0.7993, -0.4518, 0.4978, 0.7101, -0.4978, 0.352, 0.7101, -0.6097, 0.352, 0.7101, -0.6097, 0.4978, 0.7101, -0.4978, 0.352, 0.7101, -0.6097, 0.1822, 0.7101, -0.6801, 0.1822, 0.7101, -0.6801, 0.352, 0.7101, -0.6097, 0.1822, 0.7101, -0.6801, 0.4518, 0.7993, -0.3962, 0.4518, 0.7993, -0.3962, 0.1822, 0.7101, -0.6801, 0.4518, 0.7993, 0.3962, 0.1822, 0.7101, 0.6801, 0.1822, 0.7101, 0.6801, 0.4518, 0.7993, 0.3962, 0.1822, 0.7101, 0.6801, 0.352, 0.7101, 0.6097, 0.352, 0.7101, 0.6097, 0.1822, 0.7101, 0.6801, 0.6097, 0.7101, 0.352, 0.6801, 0.7101, 0.1822, 0.6801, 0.7101, 0.1822, 0.6097, 0.7101, 0.352, 0.3962, 0.7993, 0.4518, -0.3962, 0.7993, 0.4518, -0.3962, 0.7993, 0.4518, 0.3962, 0.7993, 0.4518, -0.6801, 0.7101, 0.1822, -0.6097, 0.7101, 0.352, -0.6097, 0.7101, 0.352, -0.6801, 0.7101, 0.1822, -0.4518, 0.7993, 0.3962, -0.1822, 0.7101, 0.6801, -0.1822, 0.7101, 0.6801, -0.4518, 0.7993, 0.3962, 0.4518, 0.7993, -0.3962, 0.4518, 0.7993, 0.3962, 0.4518, 0.7993, 0.3962, 0.4518, 0.7993, -0.3962, 0.4978, 0.7101, 0.4978, 0.6097, 0.7101, 0.352, 0.6097, 0.7101, 0.352, 0.4978, 0.7101, 0.4978, 0.0, 1.0, 4.045e-09, 0.0, 1.0, 4.045e-09, 0.0, 1.0, 4.045e-09, 0.0, 1.0, 4.045e-09, 0.0, 1.0, 4.045e-09, 0.0, 1.0, 4.045e-09, 0.0, 1.0, 4.045e-09, 0.0, 1.0, 4.045e-09, 0.0, 1.0, 4.045e-09, 0.0, 1.0, 4.045e-09, 0.0, 1.0, 4.045e-09, 0.0, 1.0, 4.045e-09, 0.0, 1.0, 4.045e-09, 0.0, 1.0, 4.045e-09, 0.0, 1.0, 4.045e-09, 0.0, 1.0, 4.045e-09, 0.0, 1.0, 4.045e-09, 0.0, 1.0, 4.045e-09, 0.0, 1.0, 4.045e-09, 0.0, 1.0, 4.045e-09, 0.0, 1.0, 4.045e-09, 0.0, 1.0, 4.045e-09, 0.0, 1.0, 4.045e-09, 0.0, 1.0, 4.045e-09, 0.0, 1.0, 4.045e-09, 0.0, 1.0, 4.045e-09, 0.0, 1.0, 4.045e-09, 0.0, 1.0, 4.045e-09])] * 3)])

# ---- objects
ob_shape_9_indexedfaceset = bpy.data.objects.new('SHAPE_9_IndexedFaceSet', me_shape_9_indexedfaceset_001)

# ---- transforms, parenting, visibility, modifiers, constraints
ob_shape_9_indexedfaceset.location = (0.0, 0.0, 0.0)
ob_shape_9_indexedfaceset.rotation_euler = (1.571, 0.0, -0.0)
ob_shape_9_indexedfaceset.scale = (2.54, 2.54, 2.54)

# ---- collection membership
col_collection.objects.link(ob_shape_9_indexedfaceset)

# ---- scene / render settings (as saved in the file)
scene.frame_start = 1; scene.frame_end = 250; scene.frame_set(1)
scene.render.engine = 'BLENDER_EEVEE_NEXT'
scene.cycles.sampling_pattern = 'TABULATED_SOBOL'
scene.cycles.use_light_tree = False
scene.eevee.ray_tracing_options.trace_max_roughness = 0.0
scene.view_settings.view_transform = 'Filmic'
bpy.context.view_layer.update()

# ---- added for rendering (the .blend has no active camera and no usable light): camera, sun
cam_auto = bpy.data.cameras.new('AutoCamera')
cam_auto.lens = 50.0
cam_auto.sensor_width = 36.0
cam_auto.clip_end = 1000.0
ob_auto_camera = bpy.data.objects.new('AutoCamera', cam_auto)
scene.collection.objects.link(ob_auto_camera)
ob_auto_camera.location = (2.23329, -2.67994, 2.09016)
ob_auto_camera.rotation_euler = (1.09748, -7.21219e-08, 0.694738)
scene.camera = ob_auto_camera
light_auto_sun = bpy.data.lights.new('AutoSun', 'SUN')
light_auto_sun.energy = 3.0
light_auto_sun.angle = 0.0523599
ob_auto_sun = bpy.data.objects.new('AutoSun', light_auto_sun)
scene.collection.objects.link(ob_auto_sun)
ob_auto_sun.rotation_euler = (0.872665, 0.174533, 0.523599)
bpy.context.view_layer.update()
